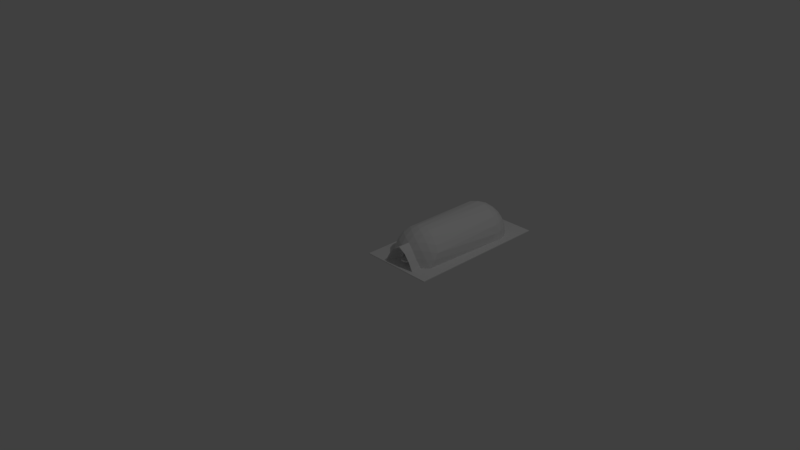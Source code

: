 # Source: Greenhouse_Base.blend  (saved by Blender 2.79.0; exported with 4.5.12 LTS)
import bpy
from mathutils import Matrix  # noqa: F401  (used for matrix-valued properties, if any)

bpy.ops.wm.read_factory_settings(use_empty=True)
scene = bpy.context.scene
scene.name = 'Scene'

# ---- collections
col_collection_1 = bpy.data.collections.new('Collection 1'); scene.collection.children.link(col_collection_1)

# ---- world
world_world = bpy.data.worlds.new('World'); scene.world = world_world
world_world.color = (0.05088, 0.05088, 0.05088)
world_world.use_sun_shadow = False
world_world.sun_shadow_jitter_overblur = 0.0
world_world.cycles.sampling_method = 'MANUAL'

# ---- cameras
cam_camera = bpy.data.cameras.new('Camera')
cam_camera.clip_end = 100.0
cam_camera.lens = 35.0
cam_camera.sensor_width = 32.0
cam_camera.sensor_height = 18.0
cam_camera.ortho_scale = 7.314
cam_camera.dof.focus_distance = 0.0

# ---- lights
light_lamp = bpy.data.lights.new('Lamp', 'POINT')
light_lamp.transmission_factor = 0.0
light_lamp.cutoff_distance = 30.0
light_lamp.energy = 100.0
light_lamp.shadow_buffer_clip_start = 1.001
light_lamp.shadow_soft_size = 0.1
light_lamp.shadow_maximum_resolution = 0.006
light_lamp.use_absolute_resolution = True

# ---- meshes
me_plane = bpy.data.meshes.new('Plane')
me_plane.from_pydata([(-1.0, -1.0, 0.0), (1.0, -1.0, 0.0), (-1.0, 1.0, 0.0), (1.0, 1.0, 0.0), (-1.0, 1.0, 0.01), (-1.0, -1.0, 0.01), (1.0, -1.0, 0.01), (1.0, 1.0, 0.01), (-0.6796, -0.6031, 0.1906), (-0.5717, -0.6794, 0.2126), (-0.5725, -0.5869, 0.2744), (-0.6913, 0.4771, 0.2126), (-0.6899, -0.6619, 0.1126), (-0.4191, -0.6655, 0.3007), (-0.5507, 0.5077, 0.3007), (-0.7638, 0.4307, 0.1126), (-0.5484, -0.7482, 0.1226), (-0.3995, -0.5606, 0.3513), (-0.3977, -0.7543, 0.2219), (-0.6481, 0.5849, 0.2219), (-0.7613, 0.5388, 0.1226), (-0.7598, 0.3741, 0.01076), (-0.6453, -0.7178, 0.01076), (-0.2091, -0.6337, 0.3687), (-0.2082, -0.7355, 0.3007), (-0.3407, 0.5396, 0.3687), (-0.4714, 0.6217, 0.3007), (-0.8, 0.4878, 0.01076), (-0.4676, -0.7989, 0.01076), (-0.3374, -0.8181, 0.1226), (-0.1908, -0.529, 0.398), (-0.1884, -0.8065, 0.2126), (-0.5471, 0.6843, 0.2126), (-0.682, 0.6528, 0.1226), (-0.7619, 0.6017, 0.01076), (-0.7603, 0.4878, 0.01076), (-0.7221, 0.3798, 0.01076), (-0.6133, -0.7069, 0.01076), (-0.4353, -0.7898, 0.01076), (0.0008231, -0.5925, 0.398), (0.001724, -0.6937, 0.3513), (0.002471, -0.7776, 0.2744), (-0.1188, 0.564, 0.398), (-0.2486, 0.6455, 0.3513), (-0.3563, 0.7132, 0.2744), (-0.7241, 0.5962, 0.01076), (-0.7255, 0.4335, 0.1077), (-0.7603, 0.4878, 0.0339), (-0.7221, 0.3798, 0.0339), (-0.6555, -0.6537, 0.1077), (-0.6133, -0.7069, 0.0339), (-0.4676, -0.9421, 0.01076), (-0.4331, -0.9421, 0.01076), (-0.5211, -0.7356, 0.1172), (-0.4353, -0.7898, 0.0339), (-0.3374, -0.9419, 0.1226), (-0.1884, -0.942, 0.2126), (-7.823e-07, -0.5, 0.4108), (0.002471, -0.9423, 0.2744), (-0.423, 0.7551, 0.1906), (-0.5476, 0.7414, 0.1126), (-0.6491, 0.7046, 0.01076), (-0.6168, 0.694, 0.01076), (-0.7241, 0.5962, 0.0339), (-0.7232, 0.5362, 0.1172), (0.4405, -0.7881, 0.0339), (-0.6168, 0.694, 0.0339), (-0.4494, 0.7717, 0.0339), (-0.2381, 0.8218, 0.0339), (-0.003119, 0.8394, 0.0339), (0.2321, 0.8227, 0.0339), (0.4443, 0.7734, 0.0339), (0.6131, 0.6963, 0.0339), (0.7222, 0.5989, 0.0339), (0.7603, 0.4907, 0.0339), (0.724, 0.3825, 0.0339), (0.617, -0.7046, 0.0339), (-0.3335, -0.9351, 0.1231), (0.4405, -0.7881, 0.01076), (0.4384, -0.9421, 0.01076), (-0.3074, -0.8104, 0.1124), (-0.1906, -0.9352, 0.2096), (0.1913, -0.5282, 0.398), (0.2115, -0.6329, 0.3687), (0.2124, -0.7347, 0.3007), (0.1938, -0.8058, 0.2126), (0.1938, -0.942, 0.2126), (0.1174, 0.5644, 0.398), (-0.001468, 0.6541, 0.3687), (-0.1322, 0.7362, 0.3007), (-0.2389, 0.7883, 0.2126), (-0.4729, 0.7865, 0.01076), (-0.4494, 0.7717, 0.01076), (-0.6477, 0.6447, 0.1172), (-0.6567, 0.4775, 0.2025), (-0.6456, -0.5979, 0.1817), (0.617, -0.7046, 0.01076), (-0.2381, 0.8218, 0.01076), (-0.003119, 0.8394, 0.01076), (0.2321, 0.8227, 0.01076), (0.4443, 0.7734, 0.01076), (0.6131, 0.6963, 0.01076), (0.7222, 0.5989, 0.01076), (0.7603, 0.4907, 0.01076), (0.724, 0.3825, 0.01076), (-0.5433, -0.6703, 0.2025), (-0.25, -0.815, 0.02755), (-0.1144, -0.7941, 0.1097), (-0.1144, -0.7928, 0.08314), (-0.06904, -0.7911, 0.0521), (0.004278, -0.7904, 0.04024), (0.0776, -0.7909, 0.0521), (0.1229, -0.7923, 0.08314), (0.1229, -0.7943, 0.1215), (0.0776, -0.7959, 0.1526), (0.04301, -0.7962, 0.1582), (0.1724, -0.798, 0.198), (0.4729, -0.7971, 0.01076), (0.4729, -0.9421, 0.01076), (0.2554, -0.815, 0.02755), (-0.167, -0.7987, 0.198), (-0.3779, -0.7416, 0.2114), (-0.2068, -0.8081, 0.1277), (-0.1215, -0.8082, 0.1793), (0.3431, -0.8168, 0.1226), (0.3431, -0.9419, 0.1226), (0.002494, -0.9423, 0.2545), (-0.3571, 0.8057, 0.1126), (-0.2503, 0.8392, 0.01076), (-0.52, 0.7289, 0.1077), (-0.6157, 0.5802, 0.2114), (0.5253, -0.7337, 0.1172), (0.6491, -0.7153, 0.01076), (-0.3394, 0.7898, 0.1077), (-0.1267, 0.8205, 0.1172), (-0.003282, 0.8577, 0.01076), (0.1208, 0.821, 0.1172), (0.2441, 0.8402, 0.01076), (0.334, 0.7911, 0.1077), (0.4676, 0.7882, 0.01076), (0.5158, 0.7308, 0.1077), (0.6453, 0.7071, 0.01076), (0.6449, 0.6472, 0.1172), (0.7598, 0.6046, 0.01076), (0.7224, 0.5389, 0.1172), (0.8, 0.4908, 0.01076), (0.7265, 0.4363, 0.1077), (0.7619, 0.3769, 0.01076), (0.6582, -0.6512, 0.1077), (0.004278, -0.7966, 0.1644), (-0.06904, -0.7962, 0.1526), (-0.1144, -0.7947, 0.1215), (0.313, -0.8092, 0.1125), (0.3388, -0.9352, 0.123), (0.212, -0.8082, 0.1276), (0.1266, -0.8083, 0.1792), (0.06589, -0.815, 0.1545), (0.0776, -0.815, 0.1526), (0.1229, -0.815, 0.1215), (0.1229, -0.815, 0.08314), (0.0776, -0.815, 0.0521), (0.004278, -0.815, 0.04024), (-0.06904, -0.815, 0.0521), (-0.1134, -0.815, 0.08246), (-0.06904, -0.8149, 0.1526), (0.004278, -0.815, 0.1644), (0.002595, -0.8151, 0.2003), (0.4005, -0.5591, 0.3513), (0.3398, 0.5409, 0.3687), (0.422, -0.664, 0.3007), (0.4023, -0.7528, 0.2219), (0.1957, -0.9353, 0.2095), (0.2458, 0.6465, 0.3513), (0.1278, 0.7367, 0.3007), (-0.002791, 0.8027, 0.2219), (-0.1331, 0.838, 0.1226), (-0.5196, 0.6747, 0.2025), (-0.5234, 0.5067, 0.2862), (-0.5441, -0.5825, 0.2611), (0.5528, -0.7461, 0.1226), (0.1269, 0.8385, 0.1226), (0.3515, 0.8071, 0.1126), (0.5431, 0.7435, 0.1126), (0.6791, 0.6554, 0.1226), (0.7604, 0.5417, 0.1226), (0.7648, 0.4336, 0.1126), (0.6928, -0.6593, 0.1126), (-0.3985, -0.6572, 0.2862), (-0.1144, -0.815, 0.08314), (-0.1144, -0.8149, 0.1215), (0.002373, -0.7684, 0.2571), (0.3821, -0.7401, 0.2114), (-0.1976, -0.7238, 0.2862), (-0.4018, 0.7418, 0.1817), (-0.4478, 0.6153, 0.2862), (0.5463, -0.6682, 0.2025), (-0.2273, 0.7733, 0.2025), (-0.002652, 0.787, 0.2114), (0.2222, 0.7741, 0.2025), (0.3973, 0.7433, 0.1817), (0.5162, 0.6766, 0.2025), (0.614, 0.5825, 0.2114), (0.6569, 0.48, 0.2025), (0.6474, -0.5955, 0.1817), (0.2016, -0.7231, 0.2862), (0.574, -0.5847, 0.2744), (0.5504, 0.5098, 0.3007), (0.469, 0.6235, 0.3007), (0.5748, -0.6772, 0.2126), (0.3523, 0.7145, 0.2744), (0.2335, 0.7892, 0.2126), (-0.3386, 0.7021, 0.2611), (-0.3234, 0.537, 0.351), (-0.3795, -0.5576, 0.3343), (0.4182, 0.7567, 0.1906), (0.5436, 0.6863, 0.2126), (0.6463, 0.5874, 0.2219), (0.6914, 0.4797, 0.2126), (0.6814, -0.6005, 0.1906), (-0.1985, -0.6269, 0.351), (0.001638, -0.684, 0.3343), (0.4012, -0.6557, 0.2862), (-0.2362, 0.6377, 0.3343), (0.5456, -0.5805, 0.2611), (-0.1259, 0.7239, 0.2862), (0.1217, 0.7244, 0.2862), (0.3348, 0.7034, 0.2611), (0.4456, 0.6169, 0.2862), (0.523, 0.5087, 0.2862), (0.2007, -0.6261, 0.351), (-0.1126, 0.5601, 0.3788), (-0.1809, -0.5274, 0.3788), (0.0007804, -0.5877, 0.3788), (0.3805, -0.5561, 0.3343), (-0.001393, 0.6457, 0.351), (0.2335, 0.6386, 0.3343), (0.3225, 0.5383, 0.351), (0.1814, -0.5268, 0.3788), (0.1113, 0.5605, 0.3788), (-7.823e-07, -0.5, 0.3908), (-0.4306, -0.583, 0.03924), (0.5694, -0.583, 0.03924), (-0.4306, -0.534, 0.03924), (0.5694, -0.534, 0.03924), (-0.4306, -0.534, 0.2392), (-0.4306, -0.583, 0.2392), (0.5694, -0.583, 0.2392), (0.5694, -0.534, 0.2392), (-0.4306, -0.583, 0.06146), (-0.4306, -0.583, 0.08368), (-0.4306, -0.583, 0.1059), (-0.4306, -0.583, 0.1281), (-0.4306, -0.583, 0.1503), (-0.4306, -0.583, 0.1726), (-0.4306, -0.583, 0.1948), (-0.4306, -0.583, 0.217), (-0.4306, -0.534, 0.217), (-0.4306, -0.534, 0.1948), (-0.4306, -0.534, 0.1726), (-0.4306, -0.534, 0.1503), (-0.4306, -0.534, 0.1281), (-0.4306, -0.534, 0.1059), (-0.4306, -0.534, 0.08368), (-0.4306, -0.534, 0.06146), (0.5694, -0.534, 0.217), (0.5694, -0.534, 0.1948), (0.5694, -0.534, 0.1726), (0.5694, -0.534, 0.1503), (0.5694, -0.534, 0.1281), (0.5694, -0.534, 0.1059), (0.5694, -0.534, 0.08368), (0.5694, -0.534, 0.06146), (0.5694, -0.583, 0.06146), (0.5694, -0.583, 0.08368), (0.5694, -0.583, 0.1059), (0.5694, -0.583, 0.1281), (0.5694, -0.583, 0.1503), (0.5694, -0.583, 0.1726), (0.5694, -0.583, 0.1948), (0.5694, -0.583, 0.217), (-0.2306, -0.583, 0.03924), (-0.03062, -0.583, 0.03924), (0.1694, -0.583, 0.03924), (0.3694, -0.583, 0.03924), (0.3694, -0.534, 0.03924), (0.1694, -0.534, 0.03924), (-0.03062, -0.534, 0.03924), (-0.2306, -0.534, 0.03924), (-0.2306, -0.583, 0.2392), (-0.03062, -0.583, 0.2392), (0.1694, -0.583, 0.2392), (0.3694, -0.583, 0.2392), (0.3694, -0.534, 0.2392), (0.1694, -0.534, 0.2392), (-0.03062, -0.534, 0.2392), (-0.2306, -0.534, 0.2392), (0.3694, -0.583, 0.06146), (0.1694, -0.583, 0.06146), (-0.03062, -0.583, 0.06146), (-0.2306, -0.583, 0.06146), (0.3694, -0.583, 0.08368), (0.1694, -0.583, 0.08368), (-0.03062, -0.583, 0.08368), (-0.2306, -0.583, 0.08368), (0.3694, -0.583, 0.1059), (0.1694, -0.583, 0.1059), (-0.03062, -0.583, 0.1059), (-0.2306, -0.583, 0.1059), (0.3694, -0.583, 0.1281), (0.1694, -0.583, 0.1281), (-0.03062, -0.583, 0.1281), (-0.2306, -0.583, 0.1281), (0.3694, -0.583, 0.1503), (0.1694, -0.583, 0.1503), (-0.03062, -0.583, 0.1503), (-0.2306, -0.583, 0.1503), (0.3694, -0.583, 0.1726), (0.1694, -0.583, 0.1726), (-0.03062, -0.583, 0.1726), (-0.2306, -0.583, 0.1726), (0.3694, -0.583, 0.1948), (0.1694, -0.583, 0.1948), (-0.03062, -0.583, 0.1948), (-0.2306, -0.583, 0.1948), (0.3694, -0.583, 0.217), (0.1694, -0.583, 0.217), (-0.03062, -0.583, 0.217), (-0.2306, -0.583, 0.217), (-0.2306, -0.534, 0.06146), (-0.03062, -0.534, 0.06146), (0.1694, -0.534, 0.06146), (0.3694, -0.534, 0.06146), (-0.2306, -0.534, 0.08368), (-0.03062, -0.534, 0.08368), (0.1694, -0.534, 0.08368), (0.3694, -0.534, 0.08368), (-0.2306, -0.534, 0.1059), (-0.03062, -0.534, 0.1059), (0.1694, -0.534, 0.1059), (0.3694, -0.534, 0.1059), (-0.2306, -0.534, 0.1281), (-0.03062, -0.534, 0.1281), (0.1694, -0.534, 0.1281), (0.3694, -0.534, 0.1281), (-0.2306, -0.534, 0.1503), (-0.03062, -0.534, 0.1503), (0.1694, -0.534, 0.1503), (0.3694, -0.534, 0.1503), (-0.2306, -0.534, 0.1726), (-0.03062, -0.534, 0.1726), (0.1694, -0.534, 0.1726), (0.3694, -0.534, 0.1726), (-0.2306, -0.534, 0.1948), (-0.03062, -0.534, 0.1948), (0.1694, -0.534, 0.1948), (0.3694, -0.534, 0.1948), (-0.2306, -0.534, 0.217), (-0.03062, -0.534, 0.217), (0.1694, -0.534, 0.217), (0.3694, -0.534, 0.217), (-0.4306, -0.464, 0.03924), (0.5694, -0.464, 0.03924), (-0.4306, -0.415, 0.03924), (0.5694, -0.415, 0.03924), (-0.4306, -0.415, 0.2392), (-0.4306, -0.464, 0.2392), (0.5694, -0.464, 0.2392), (0.5694, -0.415, 0.2392), (-0.4306, -0.464, 0.06146), (-0.4306, -0.464, 0.08368), (-0.4306, -0.464, 0.1059), (-0.4306, -0.464, 0.1281), (-0.4306, -0.464, 0.1503), (-0.4306, -0.464, 0.1726), (-0.4306, -0.464, 0.1948), (-0.4306, -0.464, 0.217), (-0.4306, -0.415, 0.217), (-0.4306, -0.415, 0.1948), (-0.4306, -0.415, 0.1726), (-0.4306, -0.415, 0.1503), (-0.4306, -0.415, 0.1281), (-0.4306, -0.415, 0.1059), (-0.4306, -0.415, 0.08368), (-0.4306, -0.415, 0.06146), (0.5694, -0.415, 0.217), (0.5694, -0.415, 0.1948), (0.5694, -0.415, 0.1726), (0.5694, -0.415, 0.1503), (0.5694, -0.415, 0.1281), (0.5694, -0.415, 0.1059), (0.5694, -0.415, 0.08368), (0.5694, -0.415, 0.06146), (0.5694, -0.464, 0.06146), (0.5694, -0.464, 0.08368), (0.5694, -0.464, 0.1059), (0.5694, -0.464, 0.1281), (0.5694, -0.464, 0.1503), (0.5694, -0.464, 0.1726), (0.5694, -0.464, 0.1948), (0.5694, -0.464, 0.217), (-0.2306, -0.464, 0.03924), (-0.03062, -0.464, 0.03924), (0.1694, -0.464, 0.03924), (0.3694, -0.464, 0.03924), (0.3694, -0.415, 0.03924), (0.1694, -0.415, 0.03924), (-0.03062, -0.415, 0.03924), (-0.2306, -0.415, 0.03924), (-0.2306, -0.464, 0.2392), (-0.03062, -0.464, 0.2392), (0.1694, -0.464, 0.2392), (0.3694, -0.464, 0.2392), (0.3694, -0.415, 0.2392), (0.1694, -0.415, 0.2392), (-0.03062, -0.415, 0.2392), (-0.2306, -0.415, 0.2392), (0.3694, -0.464, 0.06146), (0.1694, -0.464, 0.06146), (-0.03062, -0.464, 0.06146), (-0.2306, -0.464, 0.06146), (0.3694, -0.464, 0.08368), (0.1694, -0.464, 0.08368), (-0.03062, -0.464, 0.08368), (-0.2306, -0.464, 0.08368), (0.3694, -0.464, 0.1059), (0.1694, -0.464, 0.1059), (-0.03062, -0.464, 0.1059), (-0.2306, -0.464, 0.1059), (0.3694, -0.464, 0.1281), (0.1694, -0.464, 0.1281), (-0.03062, -0.464, 0.1281), (-0.2306, -0.464, 0.1281), (0.3694, -0.464, 0.1503), (0.1694, -0.464, 0.1503), (-0.03062, -0.464, 0.1503), (-0.2306, -0.464, 0.1503), (0.3694, -0.464, 0.1726), (0.1694, -0.464, 0.1726), (-0.03062, -0.464, 0.1726), (-0.2306, -0.464, 0.1726), (0.3694, -0.464, 0.1948), (0.1694, -0.464, 0.1948), (-0.03062, -0.464, 0.1948), (-0.2306, -0.464, 0.1948), (0.3694, -0.464, 0.217), (0.1694, -0.464, 0.217), (-0.03062, -0.464, 0.217), (-0.2306, -0.464, 0.217), (-0.2306, -0.415, 0.06146), (-0.03062, -0.415, 0.06146), (0.1694, -0.415, 0.06146), (0.3694, -0.415, 0.06146), (-0.2306, -0.415, 0.08368), (-0.03062, -0.415, 0.08368), (0.1694, -0.415, 0.08368), (0.3694, -0.415, 0.08368), (-0.2306, -0.415, 0.1059), (-0.03062, -0.415, 0.1059), (0.1694, -0.415, 0.1059), (0.3694, -0.415, 0.1059), (-0.2306, -0.415, 0.1281), (-0.03062, -0.415, 0.1281), (0.1694, -0.415, 0.1281), (0.3694, -0.415, 0.1281), (-0.2306, -0.415, 0.1503), (-0.03062, -0.415, 0.1503), (0.1694, -0.415, 0.1503), (0.3694, -0.415, 0.1503), (-0.2306, -0.415, 0.1726), (-0.03062, -0.415, 0.1726), (0.1694, -0.415, 0.1726), (0.3694, -0.415, 0.1726), (-0.2306, -0.415, 0.1948), (-0.03062, -0.415, 0.1948), (0.1694, -0.415, 0.1948), (0.3694, -0.415, 0.1948), (-0.2306, -0.415, 0.217), (-0.03062, -0.415, 0.217), (0.1694, -0.415, 0.217), (0.3694, -0.415, 0.217), (-0.4306, -0.345, 0.03924), (0.5694, -0.345, 0.03924), (-0.4306, -0.2959, 0.03924), (0.5694, -0.2959, 0.03924), (-0.4306, -0.2959, 0.2392), (-0.4306, -0.345, 0.2392), (0.5694, -0.345, 0.2392), (0.5694, -0.2959, 0.2392), (-0.4306, -0.345, 0.06146), (-0.4306, -0.345, 0.08368), (-0.4306, -0.345, 0.1059), (-0.4306, -0.345, 0.1281), (-0.4306, -0.345, 0.1503), (-0.4306, -0.345, 0.1726), (-0.4306, -0.345, 0.1948), (-0.4306, -0.345, 0.217), (-0.4306, -0.2959, 0.217), (-0.4306, -0.2959, 0.1948), (-0.4306, -0.2959, 0.1726), (-0.4306, -0.2959, 0.1503), (-0.4306, -0.2959, 0.1281), (-0.4306, -0.2959, 0.1059), (-0.4306, -0.2959, 0.08368), (-0.4306, -0.2959, 0.06146), (0.5694, -0.2959, 0.217), (0.5694, -0.2959, 0.1948), (0.5694, -0.2959, 0.1726), (0.5694, -0.2959, 0.1503), (0.5694, -0.2959, 0.1281), (0.5694, -0.2959, 0.1059), (0.5694, -0.2959, 0.08368), (0.5694, -0.2959, 0.06146), (0.5694, -0.345, 0.06146), (0.5694, -0.345, 0.08368), (0.5694, -0.345, 0.1059), (0.5694, -0.345, 0.1281), (0.5694, -0.345, 0.1503), (0.5694, -0.345, 0.1726), (0.5694, -0.345, 0.1948), (0.5694, -0.345, 0.217), (-0.2306, -0.345, 0.03924), (-0.03062, -0.345, 0.03924), (0.1694, -0.345, 0.03924), (0.3694, -0.345, 0.03924), (0.3694, -0.2959, 0.03924), (0.1694, -0.2959, 0.03924), (-0.03062, -0.2959, 0.03924), (-0.2306, -0.2959, 0.03924), (-0.2306, -0.345, 0.2392), (-0.03062, -0.345, 0.2392), (0.1694, -0.345, 0.2392), (0.3694, -0.345, 0.2392), (0.3694, -0.2959, 0.2392), (0.1694, -0.2959, 0.2392), (-0.03062, -0.2959, 0.2392), (-0.2306, -0.2959, 0.2392), (0.3694, -0.345, 0.06146), (0.1694, -0.345, 0.06146), (-0.03062, -0.345, 0.06146), (-0.2306, -0.345, 0.06146), (0.3694, -0.345, 0.08368), (0.1694, -0.345, 0.08368), (-0.03062, -0.345, 0.08368), (-0.2306, -0.345, 0.08368), (0.3694, -0.345, 0.1059), (0.1694, -0.345, 0.1059), (-0.03062, -0.345, 0.1059), (-0.2306, -0.345, 0.1059), (0.3694, -0.345, 0.1281), (0.1694, -0.345, 0.1281), (-0.03062, -0.345, 0.1281), (-0.2306, -0.345, 0.1281), (0.3694, -0.345, 0.1503), (0.1694, -0.345, 0.1503), (-0.03062, -0.345, 0.1503), (-0.2306, -0.345, 0.1503), (0.3694, -0.345, 0.1726), (0.1694, -0.345, 0.1726), (-0.03062, -0.345, 0.1726), (-0.2306, -0.345, 0.1726), (0.3694, -0.345, 0.1948), (0.1694, -0.345, 0.1948), (-0.03062, -0.345, 0.1948), (-0.2306, -0.345, 0.1948), (0.3694, -0.345, 0.217), (0.1694, -0.345, 0.217), (-0.03062, -0.345, 0.217), (-0.2306, -0.345, 0.217), (-0.2306, -0.2959, 0.06146), (-0.03062, -0.2959, 0.06146), (0.1694, -0.2959, 0.06146), (0.3694, -0.2959, 0.06146), (-0.2306, -0.2959, 0.08368), (-0.03062, -0.2959, 0.08368), (0.1694, -0.2959, 0.08368), (0.3694, -0.2959, 0.08368), (-0.2306, -0.2959, 0.1059), (-0.03062, -0.2959, 0.1059), (0.1694, -0.2959, 0.1059), (0.3694, -0.2959, 0.1059), (-0.2306, -0.2959, 0.1281), (-0.03062, -0.2959, 0.1281), (0.1694, -0.2959, 0.1281), (0.3694, -0.2959, 0.1281), (-0.2306, -0.2959, 0.1503), (-0.03062, -0.2959, 0.1503), (0.1694, -0.2959, 0.1503), (0.3694, -0.2959, 0.1503), (-0.2306, -0.2959, 0.1726), (-0.03062, -0.2959, 0.1726), (0.1694, -0.2959, 0.1726), (0.3694, -0.2959, 0.1726), (-0.2306, -0.2959, 0.1948), (-0.03062, -0.2959, 0.1948), (0.1694, -0.2959, 0.1948), (0.3694, -0.2959, 0.1948), (-0.2306, -0.2959, 0.217), (-0.03062, -0.2959, 0.217), (0.1694, -0.2959, 0.217), (0.3694, -0.2959, 0.217), (-0.4306, -0.2259, 0.03924), (0.5694, -0.2259, 0.03924), (-0.4306, -0.1769, 0.03924), (0.5694, -0.1769, 0.03924), (-0.4306, -0.1769, 0.2392), (-0.4306, -0.2259, 0.2392), (0.5694, -0.2259, 0.2392), (0.5694, -0.1769, 0.2392), (-0.4306, -0.2259, 0.06146), (-0.4306, -0.2259, 0.08368), (-0.4306, -0.2259, 0.1059), (-0.4306, -0.2259, 0.1281), (-0.4306, -0.2259, 0.1503), (-0.4306, -0.2259, 0.1726), (-0.4306, -0.2259, 0.1948), (-0.4306, -0.2259, 0.217), (-0.4306, -0.1769, 0.217), (-0.4306, -0.1769, 0.1948), (-0.4306, -0.1769, 0.1726), (-0.4306, -0.1769, 0.1503), (-0.4306, -0.1769, 0.1281), (-0.4306, -0.1769, 0.1059), (-0.4306, -0.1769, 0.08368), (-0.4306, -0.1769, 0.06146), (0.5694, -0.1769, 0.217), (0.5694, -0.1769, 0.1948), (0.5694, -0.1769, 0.1726), (0.5694, -0.1769, 0.1503), (0.5694, -0.1769, 0.1281), (0.5694, -0.1769, 0.1059), (0.5694, -0.1769, 0.08368), (0.5694, -0.1769, 0.06146), (0.5694, -0.2259, 0.06146), (0.5694, -0.2259, 0.08368), (0.5694, -0.2259, 0.1059), (0.5694, -0.2259, 0.1281), (0.5694, -0.2259, 0.1503), (0.5694, -0.2259, 0.1726), (0.5694, -0.2259, 0.1948), (0.5694, -0.2259, 0.217), (-0.2306, -0.2259, 0.03924), (-0.03062, -0.2259, 0.03924), (0.1694, -0.2259, 0.03924), (0.3694, -0.2259, 0.03924), (0.3694, -0.1769, 0.03924), (0.1694, -0.1769, 0.03924), (-0.03062, -0.1769, 0.03924), (-0.2306, -0.1769, 0.03924), (-0.2306, -0.2259, 0.2392), (-0.03062, -0.2259, 0.2392), (0.1694, -0.2259, 0.2392), (0.3694, -0.2259, 0.2392), (0.3694, -0.1769, 0.2392), (0.1694, -0.1769, 0.2392), (-0.03062, -0.1769, 0.2392), (-0.2306, -0.1769, 0.2392), (0.3694, -0.2259, 0.06146), (0.1694, -0.2259, 0.06146), (-0.03062, -0.2259, 0.06146), (-0.2306, -0.2259, 0.06146), (0.3694, -0.2259, 0.08368), (0.1694, -0.2259, 0.08368), (-0.03062, -0.2259, 0.08368), (-0.2306, -0.2259, 0.08368), (0.3694, -0.2259, 0.1059), (0.1694, -0.2259, 0.1059), (-0.03062, -0.2259, 0.1059), (-0.2306, -0.2259, 0.1059), (0.3694, -0.2259, 0.1281), (0.1694, -0.2259, 0.1281), (-0.03062, -0.2259, 0.1281), (-0.2306, -0.2259, 0.1281), (0.3694, -0.2259, 0.1503), (0.1694, -0.2259, 0.1503), (-0.03062, -0.2259, 0.1503), (-0.2306, -0.2259, 0.1503), (0.3694, -0.2259, 0.1726), (0.1694, -0.2259, 0.1726), (-0.03062, -0.2259, 0.1726), (-0.2306, -0.2259, 0.1726), (0.3694, -0.2259, 0.1948), (0.1694, -0.2259, 0.1948), (-0.03062, -0.2259, 0.1948), (-0.2306, -0.2259, 0.1948), (0.3694, -0.2259, 0.217), (0.1694, -0.2259, 0.217), (-0.03062, -0.2259, 0.217), (-0.2306, -0.2259, 0.217), (-0.2306, -0.1769, 0.06146), (-0.03062, -0.1769, 0.06146), (0.1694, -0.1769, 0.06146), (0.3694, -0.1769, 0.06146), (-0.2306, -0.1769, 0.08368), (-0.03062, -0.1769, 0.08368), (0.1694, -0.1769, 0.08368), (0.3694, -0.1769, 0.08368), (-0.2306, -0.1769, 0.1059), (-0.03062, -0.1769, 0.1059), (0.1694, -0.1769, 0.1059), (0.3694, -0.1769, 0.1059), (-0.2306, -0.1769, 0.1281), (-0.03062, -0.1769, 0.1281), (0.1694, -0.1769, 0.1281), (0.3694, -0.1769, 0.1281), (-0.2306, -0.1769, 0.1503), (-0.03062, -0.1769, 0.1503), (0.1694, -0.1769, 0.1503), (0.3694, -0.1769, 0.1503), (-0.2306, -0.1769, 0.1726), (-0.03062, -0.1769, 0.1726), (0.1694, -0.1769, 0.1726), (0.3694, -0.1769, 0.1726), (-0.2306, -0.1769, 0.1948), (-0.03062, -0.1769, 0.1948), (0.1694, -0.1769, 0.1948), (0.3694, -0.1769, 0.1948), (-0.2306, -0.1769, 0.217), (-0.03062, -0.1769, 0.217), (0.1694, -0.1769, 0.217), (0.3694, -0.1769, 0.217), (-0.4306, -0.1069, 0.03924), (0.5694, -0.1069, 0.03924), (-0.4306, -0.05789, 0.03924), (0.5694, -0.05789, 0.03924), (-0.4306, -0.05789, 0.2392), (-0.4306, -0.1069, 0.2392), (0.5694, -0.1069, 0.2392), (0.5694, -0.05789, 0.2392), (-0.4306, -0.1069, 0.06146), (-0.4306, -0.1069, 0.08368), (-0.4306, -0.1069, 0.1059), (-0.4306, -0.1069, 0.1281), (-0.4306, -0.1069, 0.1503), (-0.4306, -0.1069, 0.1726), (-0.4306, -0.1069, 0.1948), (-0.4306, -0.1069, 0.217), (-0.4306, -0.05789, 0.217), (-0.4306, -0.05789, 0.1948), (-0.4306, -0.05789, 0.1726), (-0.4306, -0.05789, 0.1503), (-0.4306, -0.05789, 0.1281), (-0.4306, -0.05789, 0.1059), (-0.4306, -0.05789, 0.08368), (-0.4306, -0.05789, 0.06146), (0.5694, -0.05789, 0.217), (0.5694, -0.05789, 0.1948), (0.5694, -0.05789, 0.1726), (0.5694, -0.05789, 0.1503), (0.5694, -0.05789, 0.1281), (0.5694, -0.05789, 0.1059), (0.5694, -0.05789, 0.08368), (0.5694, -0.05789, 0.06146), (0.5694, -0.1069, 0.06146), (0.5694, -0.1069, 0.08368), (0.5694, -0.1069, 0.1059), (0.5694, -0.1069, 0.1281), (0.5694, -0.1069, 0.1503), (0.5694, -0.1069, 0.1726), (0.5694, -0.1069, 0.1948), (0.5694, -0.1069, 0.217), (-0.2306, -0.1069, 0.03924), (-0.03062, -0.1069, 0.03924), (0.1694, -0.1069, 0.03924), (0.3694, -0.1069, 0.03924), (0.3694, -0.05789, 0.03924), (0.1694, -0.05789, 0.03924), (-0.03062, -0.05789, 0.03924), (-0.2306, -0.05789, 0.03924), (-0.2306, -0.1069, 0.2392), (-0.03062, -0.1069, 0.2392), (0.1694, -0.1069, 0.2392), (0.3694, -0.1069, 0.2392), (0.3694, -0.05789, 0.2392), (0.1694, -0.05789, 0.2392), (-0.03062, -0.05789, 0.2392), (-0.2306, -0.05789, 0.2392), (0.3694, -0.1069, 0.06146), (0.1694, -0.1069, 0.06146), (-0.03062, -0.1069, 0.06146), (-0.2306, -0.1069, 0.06146), (0.3694, -0.1069, 0.08368), (0.1694, -0.1069, 0.08368), (-0.03062, -0.1069, 0.08368), (-0.2306, -0.1069, 0.08368), (0.3694, -0.1069, 0.1059), (0.1694, -0.1069, 0.1059), (-0.03062, -0.1069, 0.1059), (-0.2306, -0.1069, 0.1059), (0.3694, -0.1069, 0.1281), (0.1694, -0.1069, 0.1281), (-0.03062, -0.1069, 0.1281), (-0.2306, -0.1069, 0.1281), (0.3694, -0.1069, 0.1503), (0.1694, -0.1069, 0.1503), (-0.03062, -0.1069, 0.1503), (-0.2306, -0.1069, 0.1503), (0.3694, -0.1069, 0.1726), (0.1694, -0.1069, 0.1726), (-0.03062, -0.1069, 0.1726), (-0.2306, -0.1069, 0.1726), (0.3694, -0.1069, 0.1948), (0.1694, -0.1069, 0.1948), (-0.03062, -0.1069, 0.1948), (-0.2306, -0.1069, 0.1948), (0.3694, -0.1069, 0.217), (0.1694, -0.1069, 0.217), (-0.03062, -0.1069, 0.217), (-0.2306, -0.1069, 0.217), (-0.2306, -0.05789, 0.06146), (-0.03062, -0.05789, 0.06146), (0.1694, -0.05789, 0.06146), (0.3694, -0.05789, 0.06146), (-0.2306, -0.05789, 0.08368), (-0.03062, -0.05789, 0.08368), (0.1694, -0.05789, 0.08368), (0.3694, -0.05789, 0.08368), (-0.2306, -0.05789, 0.1059), (-0.03062, -0.05789, 0.1059), (0.1694, -0.05789, 0.1059), (0.3694, -0.05789, 0.1059), (-0.2306, -0.05789, 0.1281), (-0.03062, -0.05789, 0.1281), (0.1694, -0.05789, 0.1281), (0.3694, -0.05789, 0.1281), (-0.2306, -0.05789, 0.1503), (-0.03062, -0.05789, 0.1503), (0.1694, -0.05789, 0.1503), (0.3694, -0.05789, 0.1503), (-0.2306, -0.05789, 0.1726), (-0.03062, -0.05789, 0.1726), (0.1694, -0.05789, 0.1726), (0.3694, -0.05789, 0.1726), (-0.2306, -0.05789, 0.1948), (-0.03062, -0.05789, 0.1948), (0.1694, -0.05789, 0.1948), (0.3694, -0.05789, 0.1948), (-0.2306, -0.05789, 0.217), (-0.03062, -0.05789, 0.217), (0.1694, -0.05789, 0.217), (0.3694, -0.05789, 0.217), (-0.4306, 0.01211, 0.03924), (0.5694, 0.01211, 0.03924), (-0.4306, 0.06114, 0.03924), (0.5694, 0.06114, 0.03924), (-0.4306, 0.06114, 0.2392), (-0.4306, 0.01211, 0.2392), (0.5694, 0.01211, 0.2392), (0.5694, 0.06114, 0.2392), (-0.4306, 0.01211, 0.06146), (-0.4306, 0.01211, 0.08368), (-0.4306, 0.01211, 0.1059), (-0.4306, 0.01211, 0.1281), (-0.4306, 0.01211, 0.1503), (-0.4306, 0.01211, 0.1726), (-0.4306, 0.01211, 0.1948), (-0.4306, 0.01211, 0.217), (-0.4306, 0.06114, 0.217), (-0.4306, 0.06114, 0.1948), (-0.4306, 0.06114, 0.1726), (-0.4306, 0.06114, 0.1503), (-0.4306, 0.06114, 0.1281), (-0.4306, 0.06114, 0.1059), (-0.4306, 0.06114, 0.08368), (-0.4306, 0.06114, 0.06146), (0.5694, 0.06114, 0.217), (0.5694, 0.06114, 0.1948), (0.5694, 0.06114, 0.1726), (0.5694, 0.06114, 0.1503), (0.5694, 0.06114, 0.1281), (0.5694, 0.06114, 0.1059), (0.5694, 0.06114, 0.08368), (0.5694, 0.06114, 0.06146), (0.5694, 0.01211, 0.06146), (0.5694, 0.01211, 0.08368), (0.5694, 0.01211, 0.1059), (0.5694, 0.01211, 0.1281), (0.5694, 0.01211, 0.1503), (0.5694, 0.01211, 0.1726), (0.5694, 0.01211, 0.1948), (0.5694, 0.01211, 0.217), (-0.2306, 0.01211, 0.03924), (-0.03062, 0.01211, 0.03924), (0.1694, 0.01211, 0.03924), (0.3694, 0.01211, 0.03924), (0.3694, 0.06114, 0.03924), (0.1694, 0.06114, 0.03924), (-0.03062, 0.06114, 0.03924), (-0.2306, 0.06114, 0.03924), (-0.2306, 0.01211, 0.2392), (-0.03062, 0.01211, 0.2392), (0.1694, 0.01211, 0.2392), (0.3694, 0.01211, 0.2392), (0.3694, 0.06114, 0.2392), (0.1694, 0.06114, 0.2392), (-0.03062, 0.06114, 0.2392), (-0.2306, 0.06114, 0.2392), (0.3694, 0.01211, 0.06146), (0.1694, 0.01211, 0.06146), (-0.03062, 0.01211, 0.06146), (-0.2306, 0.01211, 0.06146), (0.3694, 0.01211, 0.08368), (0.1694, 0.01211, 0.08368), (-0.03062, 0.01211, 0.08368), (-0.2306, 0.01211, 0.08368), (0.3694, 0.01211, 0.1059), (0.1694, 0.01211, 0.1059), (-0.03062, 0.01211, 0.1059), (-0.2306, 0.01211, 0.1059), (0.3694, 0.01211, 0.1281), (0.1694, 0.01211, 0.1281), (-0.03062, 0.01211, 0.1281), (-0.2306, 0.01211, 0.1281), (0.3694, 0.01211, 0.1503), (0.1694, 0.01211, 0.1503), (-0.03062, 0.01211, 0.1503), (-0.2306, 0.01211, 0.1503), (0.3694, 0.01211, 0.1726), (0.1694, 0.01211, 0.1726), (-0.03062, 0.01211, 0.1726), (-0.2306, 0.01211, 0.1726), (0.3694, 0.01211, 0.1948), (0.1694, 0.01211, 0.1948), (-0.03062, 0.01211, 0.1948), (-0.2306, 0.01211, 0.1948), (0.3694, 0.01211, 0.217), (0.1694, 0.01211, 0.217), (-0.03062, 0.01211, 0.217), (-0.2306, 0.01211, 0.217), (-0.2306, 0.06114, 0.06146), (-0.03062, 0.06114, 0.06146), (0.1694, 0.06114, 0.06146), (0.3694, 0.06114, 0.06146), (-0.2306, 0.06114, 0.08368), (-0.03062, 0.06114, 0.08368), (0.1694, 0.06114, 0.08368), (0.3694, 0.06114, 0.08368), (-0.2306, 0.06114, 0.1059), (-0.03062, 0.06114, 0.1059), (0.1694, 0.06114, 0.1059), (0.3694, 0.06114, 0.1059), (-0.2306, 0.06114, 0.1281), (-0.03062, 0.06114, 0.1281), (0.1694, 0.06114, 0.1281), (0.3694, 0.06114, 0.1281), (-0.2306, 0.06114, 0.1503), (-0.03062, 0.06114, 0.1503), (0.1694, 0.06114, 0.1503), (0.3694, 0.06114, 0.1503), (-0.2306, 0.06114, 0.1726), (-0.03062, 0.06114, 0.1726), (0.1694, 0.06114, 0.1726), (0.3694, 0.06114, 0.1726), (-0.2306, 0.06114, 0.1948), (-0.03062, 0.06114, 0.1948), (0.1694, 0.06114, 0.1948), (0.3694, 0.06114, 0.1948), (-0.2306, 0.06114, 0.217), (-0.03062, 0.06114, 0.217), (0.1694, 0.06114, 0.217), (0.3694, 0.06114, 0.217), (-0.4306, 0.1311, 0.03924), (0.5694, 0.1311, 0.03924), (-0.4306, 0.1802, 0.03924), (0.5694, 0.1802, 0.03924), (-0.4306, 0.1802, 0.2392), (-0.4306, 0.1311, 0.2392), (0.5694, 0.1311, 0.2392), (0.5694, 0.1802, 0.2392), (-0.4306, 0.1311, 0.06146), (-0.4306, 0.1311, 0.08368), (-0.4306, 0.1311, 0.1059), (-0.4306, 0.1311, 0.1281), (-0.4306, 0.1311, 0.1503), (-0.4306, 0.1311, 0.1726), (-0.4306, 0.1311, 0.1948), (-0.4306, 0.1311, 0.217), (-0.4306, 0.1802, 0.217), (-0.4306, 0.1802, 0.1948), (-0.4306, 0.1802, 0.1726), (-0.4306, 0.1802, 0.1503), (-0.4306, 0.1802, 0.1281), (-0.4306, 0.1802, 0.1059), (-0.4306, 0.1802, 0.08368), (-0.4306, 0.1802, 0.06146), (0.5694, 0.1802, 0.217), (0.5694, 0.1802, 0.1948), (0.5694, 0.1802, 0.1726), (0.5694, 0.1802, 0.1503), (0.5694, 0.1802, 0.1281), (0.5694, 0.1802, 0.1059), (0.5694, 0.1802, 0.08368), (0.5694, 0.1802, 0.06146), (0.5694, 0.1311, 0.06146), (0.5694, 0.1311, 0.08368), (0.5694, 0.1311, 0.1059), (0.5694, 0.1311, 0.1281), (0.5694, 0.1311, 0.1503), (0.5694, 0.1311, 0.1726), (0.5694, 0.1311, 0.1948), (0.5694, 0.1311, 0.217), (-0.2306, 0.1311, 0.03924), (-0.03062, 0.1311, 0.03924), (0.1694, 0.1311, 0.03924), (0.3694, 0.1311, 0.03924), (0.3694, 0.1802, 0.03924), (0.1694, 0.1802, 0.03924), (-0.03062, 0.1802, 0.03924), (-0.2306, 0.1802, 0.03924), (-0.2306, 0.1311, 0.2392), (-0.03062, 0.1311, 0.2392), (0.1694, 0.1311, 0.2392), (0.3694, 0.1311, 0.2392), (0.3694, 0.1802, 0.2392), (0.1694, 0.1802, 0.2392), (-0.03062, 0.1802, 0.2392), (-0.2306, 0.1802, 0.2392), (0.3694, 0.1311, 0.06146), (0.1694, 0.1311, 0.06146), (-0.03062, 0.1311, 0.06146), (-0.2306, 0.1311, 0.06146), (0.3694, 0.1311, 0.08368), (0.1694, 0.1311, 0.08368), (-0.03062, 0.1311, 0.08368), (-0.2306, 0.1311, 0.08368), (0.3694, 0.1311, 0.1059), (0.1694, 0.1311, 0.1059), (-0.03062, 0.1311, 0.1059), (-0.2306, 0.1311, 0.1059), (0.3694, 0.1311, 0.1281), (0.1694, 0.1311, 0.1281), (-0.03062, 0.1311, 0.1281), (-0.2306, 0.1311, 0.1281), (0.3694, 0.1311, 0.1503), (0.1694, 0.1311, 0.1503), (-0.03062, 0.1311, 0.1503), (-0.2306, 0.1311, 0.1503), (0.3694, 0.1311, 0.1726), (0.1694, 0.1311, 0.1726), (-0.03062, 0.1311, 0.1726), (-0.2306, 0.1311, 0.1726), (0.3694, 0.1311, 0.1948), (0.1694, 0.1311, 0.1948), (-0.03062, 0.1311, 0.1948), (-0.2306, 0.1311, 0.1948), (0.3694, 0.1311, 0.217), (0.1694, 0.1311, 0.217), (-0.03062, 0.1311, 0.217), (-0.2306, 0.1311, 0.217), (-0.2306, 0.1802, 0.06146), (-0.03062, 0.1802, 0.06146), (0.1694, 0.1802, 0.06146), (0.3694, 0.1802, 0.06146), (-0.2306, 0.1802, 0.08368), (-0.03062, 0.1802, 0.08368), (0.1694, 0.1802, 0.08368), (0.3694, 0.1802, 0.08368), (-0.2306, 0.1802, 0.1059), (-0.03062, 0.1802, 0.1059), (0.1694, 0.1802, 0.1059), (0.3694, 0.1802, 0.1059), (-0.2306, 0.1802, 0.1281), (-0.03062, 0.1802, 0.1281), (0.1694, 0.1802, 0.1281), (0.3694, 0.1802, 0.1281), (-0.2306, 0.1802, 0.1503), (-0.03062, 0.1802, 0.1503), (0.1694, 0.1802, 0.1503), (0.3694, 0.1802, 0.1503), (-0.2306, 0.1802, 0.1726), (-0.03062, 0.1802, 0.1726), (0.1694, 0.1802, 0.1726), (0.3694, 0.1802, 0.1726), (-0.2306, 0.1802, 0.1948), (-0.03062, 0.1802, 0.1948), (0.1694, 0.1802, 0.1948), (0.3694, 0.1802, 0.1948), (-0.2306, 0.1802, 0.217), (-0.03062, 0.1802, 0.217), (0.1694, 0.1802, 0.217), (0.3694, 0.1802, 0.217), (-0.4306, 0.2502, 0.03924), (0.5694, 0.2502, 0.03924), (-0.4306, 0.2992, 0.03924), (0.5694, 0.2992, 0.03924), (-0.4306, 0.2992, 0.2392), (-0.4306, 0.2502, 0.2392), (0.5694, 0.2502, 0.2392), (0.5694, 0.2992, 0.2392), (-0.4306, 0.2502, 0.06146), (-0.4306, 0.2502, 0.08368), (-0.4306, 0.2502, 0.1059), (-0.4306, 0.2502, 0.1281), (-0.4306, 0.2502, 0.1503), (-0.4306, 0.2502, 0.1726), (-0.4306, 0.2502, 0.1948), (-0.4306, 0.2502, 0.217), (-0.4306, 0.2992, 0.217), (-0.4306, 0.2992, 0.1948), (-0.4306, 0.2992, 0.1726), (-0.4306, 0.2992, 0.1503), (-0.4306, 0.2992, 0.1281), (-0.4306, 0.2992, 0.1059), (-0.4306, 0.2992, 0.08368), (-0.4306, 0.2992, 0.06146), (0.5694, 0.2992, 0.217), (0.5694, 0.2992, 0.1948), (0.5694, 0.2992, 0.1726), (0.5694, 0.2992, 0.1503), (0.5694, 0.2992, 0.1281), (0.5694, 0.2992, 0.1059), (0.5694, 0.2992, 0.08368), (0.5694, 0.2992, 0.06146), (0.5694, 0.2502, 0.06146), (0.5694, 0.2502, 0.08368), (0.5694, 0.2502, 0.1059), (0.5694, 0.2502, 0.1281), (0.5694, 0.2502, 0.1503), (0.5694, 0.2502, 0.1726), (0.5694, 0.2502, 0.1948), (0.5694, 0.2502, 0.217), (-0.2306, 0.2502, 0.03924), (-0.03062, 0.2502, 0.03924), (0.1694, 0.2502, 0.03924), (0.3694, 0.2502, 0.03924), (0.3694, 0.2992, 0.03924), (0.1694, 0.2992, 0.03924), (-0.03062, 0.2992, 0.03924), (-0.2306, 0.2992, 0.03924), (-0.2306, 0.2502, 0.2392), (-0.03062, 0.2502, 0.2392), (0.1694, 0.2502, 0.2392), (0.3694, 0.2502, 0.2392), (0.3694, 0.2992, 0.2392), (0.1694, 0.2992, 0.2392), (-0.03062, 0.2992, 0.2392), (-0.2306, 0.2992, 0.2392), (0.3694, 0.2502, 0.06146), (0.1694, 0.2502, 0.06146), (-0.03062, 0.2502, 0.06146), (-0.2306, 0.2502, 0.06146), (0.3694, 0.2502, 0.08368), (0.1694, 0.2502, 0.08368), (-0.03062, 0.2502, 0.08368), (-0.2306, 0.2502, 0.08368), (0.3694, 0.2502, 0.1059), (0.1694, 0.2502, 0.1059), (-0.03062, 0.2502, 0.1059), (-0.2306, 0.2502, 0.1059), (0.3694, 0.2502, 0.1281), (0.1694, 0.2502, 0.1281), (-0.03062, 0.2502, 0.1281), (-0.2306, 0.2502, 0.1281), (0.3694, 0.2502, 0.1503), (0.1694, 0.2502, 0.1503), (-0.03062, 0.2502, 0.1503), (-0.2306, 0.2502, 0.1503), (0.3694, 0.2502, 0.1726), (0.1694, 0.2502, 0.1726), (-0.03062, 0.2502, 0.1726), (-0.2306, 0.2502, 0.1726), (0.3694, 0.2502, 0.1948), (0.1694, 0.2502, 0.1948), (-0.03062, 0.2502, 0.1948), (-0.2306, 0.2502, 0.1948), (0.3694, 0.2502, 0.217), (0.1694, 0.2502, 0.217), (-0.03062, 0.2502, 0.217), (-0.2306, 0.2502, 0.217), (-0.2306, 0.2992, 0.06146), (-0.03062, 0.2992, 0.06146), (0.1694, 0.2992, 0.06146), (0.3694, 0.2992, 0.06146), (-0.2306, 0.2992, 0.08368), (-0.03062, 0.2992, 0.08368), (0.1694, 0.2992, 0.08368), (0.3694, 0.2992, 0.08368), (-0.2306, 0.2992, 0.1059), (-0.03062, 0.2992, 0.1059), (0.1694, 0.2992, 0.1059), (0.3694, 0.2992, 0.1059), (-0.2306, 0.2992, 0.1281), (-0.03062, 0.2992, 0.1281), (0.1694, 0.2992, 0.1281), (0.3694, 0.2992, 0.1281), (-0.2306, 0.2992, 0.1503), (-0.03062, 0.2992, 0.1503), (0.1694, 0.2992, 0.1503), (0.3694, 0.2992, 0.1503), (-0.2306, 0.2992, 0.1726), (-0.03062, 0.2992, 0.1726), (0.1694, 0.2992, 0.1726), (0.3694, 0.2992, 0.1726), (-0.2306, 0.2992, 0.1948), (-0.03062, 0.2992, 0.1948), (0.1694, 0.2992, 0.1948), (0.3694, 0.2992, 0.1948), (-0.2306, 0.2992, 0.217), (-0.03062, 0.2992, 0.217), (0.1694, 0.2992, 0.217), (0.3694, 0.2992, 0.217), (-0.4306, 0.3692, 0.03924), (0.5694, 0.3692, 0.03924), (-0.4306, 0.4182, 0.03924), (0.5694, 0.4182, 0.03924), (-0.4306, 0.4182, 0.2392), (-0.4306, 0.3692, 0.2392), (0.5694, 0.3692, 0.2392), (0.5694, 0.4182, 0.2392), (-0.4306, 0.3692, 0.06146), (-0.4306, 0.3692, 0.08368), (-0.4306, 0.3692, 0.1059), (-0.4306, 0.3692, 0.1281), (-0.4306, 0.3692, 0.1503), (-0.4306, 0.3692, 0.1726), (-0.4306, 0.3692, 0.1948), (-0.4306, 0.3692, 0.217), (-0.4306, 0.4182, 0.217), (-0.4306, 0.4182, 0.1948), (-0.4306, 0.4182, 0.1726), (-0.4306, 0.4182, 0.1503), (-0.4306, 0.4182, 0.1281), (-0.4306, 0.4182, 0.1059), (-0.4306, 0.4182, 0.08368), (-0.4306, 0.4182, 0.06146), (0.5694, 0.4182, 0.217), (0.5694, 0.4182, 0.1948), (0.5694, 0.4182, 0.1726), (0.5694, 0.4182, 0.1503), (0.5694, 0.4182, 0.1281), (0.5694, 0.4182, 0.1059), (0.5694, 0.4182, 0.08368), (0.5694, 0.4182, 0.06146), (0.5694, 0.3692, 0.06146), (0.5694, 0.3692, 0.08368), (0.5694, 0.3692, 0.1059), (0.5694, 0.3692, 0.1281), (0.5694, 0.3692, 0.1503), (0.5694, 0.3692, 0.1726), (0.5694, 0.3692, 0.1948), (0.5694, 0.3692, 0.217), (-0.2306, 0.3692, 0.03924), (-0.03062, 0.3692, 0.03924), (0.1694, 0.3692, 0.03924), (0.3694, 0.3692, 0.03924), (0.3694, 0.4182, 0.03924), (0.1694, 0.4182, 0.03924), (-0.03062, 0.4182, 0.03924), (-0.2306, 0.4182, 0.03924), (-0.2306, 0.3692, 0.2392), (-0.03062, 0.3692, 0.2392), (0.1694, 0.3692, 0.2392), (0.3694, 0.3692, 0.2392), (0.3694, 0.4182, 0.2392), (0.1694, 0.4182, 0.2392), (-0.03062, 0.4182, 0.2392), (-0.2306, 0.4182, 0.2392), (0.3694, 0.3692, 0.06146), (0.1694, 0.3692, 0.06146), (-0.03062, 0.3692, 0.06146), (-0.2306, 0.3692, 0.06146), (0.3694, 0.3692, 0.08368), (0.1694, 0.3692, 0.08368), (-0.03062, 0.3692, 0.08368), (-0.2306, 0.3692, 0.08368), (0.3694, 0.3692, 0.1059), (0.1694, 0.3692, 0.1059), (-0.03062, 0.3692, 0.1059), (-0.2306, 0.3692, 0.1059), (0.3694, 0.3692, 0.1281), (0.1694, 0.3692, 0.1281), (-0.03062, 0.3692, 0.1281), (-0.2306, 0.3692, 0.1281), (0.3694, 0.3692, 0.1503), (0.1694, 0.3692, 0.1503), (-0.03062, 0.3692, 0.1503), (-0.2306, 0.3692, 0.1503), (0.3694, 0.3692, 0.1726), (0.1694, 0.3692, 0.1726), (-0.03062, 0.3692, 0.1726), (-0.2306, 0.3692, 0.1726), (0.3694, 0.3692, 0.1948), (0.1694, 0.3692, 0.1948), (-0.03062, 0.3692, 0.1948), (-0.2306, 0.3692, 0.1948), (0.3694, 0.3692, 0.217), (0.1694, 0.3692, 0.217), (-0.03062, 0.3692, 0.217), (-0.2306, 0.3692, 0.217), (-0.2306, 0.4182, 0.06146), (-0.03062, 0.4182, 0.06146), (0.1694, 0.4182, 0.06146), (0.3694, 0.4182, 0.06146), (-0.2306, 0.4182, 0.08368), (-0.03062, 0.4182, 0.08368), (0.1694, 0.4182, 0.08368), (0.3694, 0.4182, 0.08368), (-0.2306, 0.4182, 0.1059), (-0.03062, 0.4182, 0.1059), (0.1694, 0.4182, 0.1059), (0.3694, 0.4182, 0.1059), (-0.2306, 0.4182, 0.1281), (-0.03062, 0.4182, 0.1281), (0.1694, 0.4182, 0.1281), (0.3694, 0.4182, 0.1281), (-0.2306, 0.4182, 0.1503), (-0.03062, 0.4182, 0.1503), (0.1694, 0.4182, 0.1503), (0.3694, 0.4182, 0.1503), (-0.2306, 0.4182, 0.1726), (-0.03062, 0.4182, 0.1726), (0.1694, 0.4182, 0.1726), (0.3694, 0.4182, 0.1726), (-0.2306, 0.4182, 0.1948), (-0.03062, 0.4182, 0.1948), (0.1694, 0.4182, 0.1948), (0.3694, 0.4182, 0.1948), (-0.2306, 0.4182, 0.217), (-0.03062, 0.4182, 0.217), (0.1694, 0.4182, 0.217), (0.3694, 0.4182, 0.217)], [], [(0, 2, 3, 1), (5, 6, 7, 4), (3, 2, 4, 7), (0, 1, 6, 5), (1, 3, 7, 6), (2, 0, 5, 4), (8, 9, 10), (11, 8, 10), (12, 9, 8), (10, 9, 13), (14, 11, 10), (15, 8, 11), (15, 12, 8), (12, 16, 9), (10, 13, 17), (9, 18, 13), (14, 10, 17), (19, 11, 14), (20, 15, 11), (15, 21, 12), (22, 16, 12), (16, 18, 9), (17, 13, 23), (13, 18, 24), (25, 14, 17), (26, 19, 14), (20, 11, 19), (27, 15, 20), (27, 21, 15), (21, 22, 12), (22, 28, 16), (16, 29, 18), (17, 23, 30), (13, 24, 23), (18, 31, 24), (25, 17, 30), (26, 14, 25), (32, 19, 26), (33, 20, 19), (34, 27, 20), (21, 27, 35, 36), (22, 21, 36, 37), (28, 22, 37, 38), (28, 29, 16), (29, 31, 18), (30, 23, 39), (23, 24, 40), (24, 31, 41), (42, 25, 30), (43, 26, 25), (44, 32, 26), (33, 19, 32), (34, 20, 33), (27, 34, 45, 35), (35, 46, 36), (36, 35, 47, 48), (36, 49, 37), (37, 36, 48, 50), (51, 28, 38, 52), (37, 53, 38), (38, 37, 50, 54), (29, 28, 51, 55), (31, 29, 55, 56), (30, 39, 57), (23, 40, 39), (24, 41, 40), (41, 31, 56, 58), (42, 30, 57), (43, 25, 42), (44, 26, 43), (59, 32, 44), (60, 33, 32), (61, 34, 33), (34, 61, 62, 45), (35, 45, 63, 47), (45, 64, 35), (35, 64, 46), (46, 49, 36), (65, 54, 50, 48, 47, 63, 66, 67, 68, 69, 70, 71, 72, 73, 74, 75, 76), (37, 49, 53), (55, 51, 52, 77), (38, 78, 79, 52), (38, 53, 80), (78, 38, 54, 65), (56, 55, 77, 81), (39, 82, 57), (40, 83, 39), (41, 84, 40), (85, 41, 58, 86), (56, 81, 126, 58), (87, 42, 57), (88, 43, 42), (89, 44, 43), (90, 59, 44), (60, 32, 59), (61, 33, 60), (61, 91, 92, 62), (45, 62, 66, 63), (62, 93, 45), (45, 93, 64), (64, 94, 46), (46, 95, 49), (96, 78, 65, 76), (62, 92, 67, 66), (92, 97, 68, 67), (97, 98, 69, 68), (98, 99, 70, 69), (99, 100, 71, 70), (100, 101, 72, 71), (101, 102, 73, 72), (102, 103, 74, 73), (103, 104, 75, 74), (104, 96, 76, 75), (49, 105, 53), (52, 106, 122, 77), (38, 107, 108, 109, 110, 111, 112, 113, 114, 115, 116, 78), (117, 118, 79, 78), (119, 106, 52, 79), (120, 38, 80), (53, 121, 80), (122, 123, 81, 77), (39, 83, 82), (82, 87, 57), (40, 84, 83), (41, 85, 84), (124, 85, 86, 125), (87, 88, 42), (88, 89, 43), (89, 90, 44), (127, 59, 90), (127, 60, 59), (91, 61, 60), (91, 128, 97, 92), (92, 129, 62), (62, 129, 93), (93, 130, 64), (64, 130, 94), (46, 94, 95), (49, 95, 105), (78, 131, 96), (132, 117, 78, 96), (97, 133, 92), (98, 134, 97), (128, 135, 98, 97), (99, 136, 98), (135, 137, 99, 98), (100, 138, 99), (137, 139, 100, 99), (101, 140, 100), (139, 141, 101, 100), (102, 142, 101), (141, 143, 102, 101), (103, 144, 102), (143, 145, 103, 102), (104, 146, 103), (145, 147, 104, 103), (96, 148, 104), (147, 132, 96, 104), (53, 105, 121), (120, 116, 115, 149, 150, 151, 107, 38), (116, 152, 78), (117, 124, 125, 118), (126, 171, 86, 58), (119, 79, 153, 154), (106, 119, 154, 155, 156, 157, 158, 159, 160, 161, 162, 163), (80, 121, 120), (156, 155, 166, 123, 122, 106, 163, 188, 189, 164, 165), (123, 166, 126, 81), (83, 167, 82), (82, 168, 87), (84, 169, 83), (85, 170, 84), (124, 170, 85), (125, 86, 171, 153), (172, 88, 87), (173, 89, 88), (174, 90, 89), (175, 127, 90), (127, 91, 60), (128, 91, 127), (133, 129, 92), (129, 176, 93), (93, 176, 130), (130, 177, 94), (94, 178, 95), (95, 178, 105), (78, 152, 131), (96, 131, 148), (117, 132, 179), (97, 134, 133), (98, 136, 134), (135, 128, 175), (99, 138, 136), (137, 135, 180), (140, 138, 100), (139, 137, 181), (101, 142, 140), (141, 139, 182), (102, 144, 142), (143, 141, 183), (103, 146, 144), (145, 143, 184), (148, 146, 104), (147, 145, 185), (132, 147, 186), (105, 187, 121), (120, 190, 116), (152, 116, 191), (117, 179, 124), (121, 192, 120), (166, 155, 171, 126), (83, 169, 167), (167, 168, 82), (168, 172, 87), (84, 170, 169), (124, 179, 170), (155, 154, 153, 171), (172, 173, 88), (173, 174, 89), (175, 90, 174), (128, 127, 175), (133, 193, 129), (129, 193, 176), (176, 194, 130), (194, 177, 130), (177, 178, 94), (178, 187, 105), (152, 191, 131), (131, 195, 148), (132, 186, 179), (134, 196, 133), (136, 197, 134), (135, 175, 180), (138, 198, 136), (137, 180, 181), (140, 199, 138), (182, 139, 181), (142, 200, 140), (141, 182, 183), (144, 201, 142), (143, 183, 184), (146, 202, 144), (145, 184, 185), (148, 203, 146), (186, 147, 185), (187, 192, 121), (192, 190, 120), (190, 204, 116), (116, 204, 191), (169, 205, 167), (167, 206, 168), (168, 207, 172), (170, 208, 169), (179, 208, 170), (209, 173, 172), (210, 174, 173), (180, 175, 174), (133, 196, 193), (193, 211, 176), (211, 194, 176), (194, 212, 177), (177, 213, 178), (178, 213, 187), (131, 191, 195), (148, 195, 203), (179, 186, 208), (134, 197, 196), (136, 198, 197), (138, 199, 198), (181, 180, 210), (140, 200, 199), (182, 181, 214), (142, 201, 200), (183, 182, 215), (144, 202, 201), (184, 183, 216), (146, 203, 202), (185, 184, 217), (186, 185, 218), (187, 219, 192), (192, 220, 190), (190, 220, 204), (204, 221, 191), (169, 208, 205), (205, 206, 167), (206, 207, 168), (207, 209, 172), (209, 210, 173), (180, 174, 210), (196, 211, 193), (211, 222, 194), (222, 212, 194), (212, 213, 177), (213, 219, 187), (191, 221, 195), (195, 223, 203), (186, 218, 208), (197, 224, 196), (198, 225, 197), (199, 226, 198), (181, 210, 214), (200, 226, 199), (182, 214, 215), (201, 227, 200), (183, 215, 216), (202, 228, 201), (184, 216, 217), (203, 223, 202), (185, 217, 218), (219, 220, 192), (220, 229, 204), (204, 229, 221), (208, 218, 205), (205, 217, 206), (206, 216, 207), (207, 215, 209), (214, 210, 209), (224, 211, 196), (224, 222, 211), (222, 230, 212), (212, 231, 213), (213, 231, 219), (221, 223, 195), (225, 224, 197), (226, 225, 198), (227, 226, 200), (215, 214, 209), (228, 227, 201), (216, 215, 207), (223, 228, 202), (217, 216, 206), (218, 217, 205), (219, 232, 220), (220, 232, 229), (229, 233, 221), (234, 222, 224), (234, 230, 222), (230, 231, 212), (231, 232, 219), (221, 233, 223), (225, 234, 224), (226, 235, 225), (227, 235, 226), (228, 236, 227), (223, 233, 228), (232, 237, 229), (229, 237, 233), (238, 230, 234), (230, 239, 231), (231, 239, 232), (235, 234, 225), (236, 235, 227), (233, 236, 228), (232, 239, 237), (233, 237, 236), (235, 238, 234), (238, 239, 230), (236, 238, 235), (237, 239, 238), (237, 238, 236), (149, 115, 114, 157, 156, 165), (150, 149, 165, 164), (114, 113, 158, 157), (151, 150, 164, 189), (113, 112, 159, 158), (108, 107, 151, 189, 188), (112, 111, 160, 159), (109, 108, 188, 163, 162), (111, 110, 161, 160), (110, 109, 162, 161), (283, 284, 243, 241), (291, 246, 247, 292), (256, 255, 245, 244), (356, 256, 244, 295), (324, 279, 246, 291), (279, 264, 247, 246), (241, 243, 271, 272), (272, 271, 270, 273), (273, 270, 269, 274), (274, 269, 268, 275), (275, 268, 267, 276), (276, 267, 266, 277), (277, 266, 265, 278), (278, 265, 264, 279), (283, 241, 272, 296), (296, 272, 273, 300), (300, 273, 274, 304), (304, 274, 275, 308), (308, 275, 276, 312), (312, 276, 277, 316), (316, 277, 278, 320), (320, 278, 279, 324), (287, 242, 263, 328), (328, 263, 262, 332), (332, 262, 261, 336), (336, 261, 260, 340), (340, 260, 259, 344), (344, 259, 258, 348), (348, 258, 257, 352), (352, 257, 256, 356), (242, 240, 248, 263), (263, 248, 249, 262), (262, 249, 250, 261), (261, 250, 251, 260), (260, 251, 252, 259), (259, 252, 253, 258), (258, 253, 254, 257), (257, 254, 255, 256), (265, 355, 359, 264), (355, 354, 358, 359), (354, 353, 357, 358), (353, 352, 356, 357), (266, 351, 355, 265), (351, 350, 354, 355), (350, 349, 353, 354), (349, 348, 352, 353), (267, 347, 351, 266), (347, 346, 350, 351), (346, 345, 349, 350), (345, 344, 348, 349), (268, 343, 347, 267), (343, 342, 346, 347), (342, 341, 345, 346), (341, 340, 344, 345), (269, 339, 343, 268), (339, 338, 342, 343), (338, 337, 341, 342), (337, 336, 340, 341), (270, 335, 339, 269), (335, 334, 338, 339), (334, 333, 337, 338), (333, 332, 336, 337), (271, 331, 335, 270), (331, 330, 334, 335), (330, 329, 333, 334), (329, 328, 332, 333), (243, 284, 331, 271), (284, 285, 330, 331), (285, 286, 329, 330), (286, 287, 328, 329), (254, 323, 327, 255), (323, 322, 326, 327), (322, 321, 325, 326), (321, 320, 324, 325), (253, 319, 323, 254), (319, 318, 322, 323), (318, 317, 321, 322), (317, 316, 320, 321), (252, 315, 319, 253), (315, 314, 318, 319), (314, 313, 317, 318), (313, 312, 316, 317), (251, 311, 315, 252), (311, 310, 314, 315), (310, 309, 313, 314), (309, 308, 312, 313), (250, 307, 311, 251), (307, 306, 310, 311), (306, 305, 309, 310), (305, 304, 308, 309), (249, 303, 307, 250), (303, 302, 306, 307), (302, 301, 305, 306), (301, 300, 304, 305), (248, 299, 303, 249), (299, 298, 302, 303), (298, 297, 301, 302), (297, 296, 300, 301), (240, 280, 299, 248), (280, 281, 298, 299), (281, 282, 297, 298), (282, 283, 296, 297), (255, 327, 288, 245), (327, 326, 289, 288), (326, 325, 290, 289), (325, 324, 291, 290), (264, 359, 292, 247), (359, 358, 293, 292), (358, 357, 294, 293), (357, 356, 295, 294), (245, 288, 295, 244), (288, 289, 294, 295), (289, 290, 293, 294), (290, 291, 292, 293), (240, 242, 287, 280), (280, 287, 286, 281), (281, 286, 285, 282), (282, 285, 284, 283), (403, 404, 363, 361), (411, 366, 367, 412), (376, 375, 365, 364), (476, 376, 364, 415), (444, 399, 366, 411), (399, 384, 367, 366), (361, 363, 391, 392), (392, 391, 390, 393), (393, 390, 389, 394), (394, 389, 388, 395), (395, 388, 387, 396), (396, 387, 386, 397), (397, 386, 385, 398), (398, 385, 384, 399), (403, 361, 392, 416), (416, 392, 393, 420), (420, 393, 394, 424), (424, 394, 395, 428), (428, 395, 396, 432), (432, 396, 397, 436), (436, 397, 398, 440), (440, 398, 399, 444), (407, 362, 383, 448), (448, 383, 382, 452), (452, 382, 381, 456), (456, 381, 380, 460), (460, 380, 379, 464), (464, 379, 378, 468), (468, 378, 377, 472), (472, 377, 376, 476), (362, 360, 368, 383), (383, 368, 369, 382), (382, 369, 370, 381), (381, 370, 371, 380), (380, 371, 372, 379), (379, 372, 373, 378), (378, 373, 374, 377), (377, 374, 375, 376), (385, 475, 479, 384), (475, 474, 478, 479), (474, 473, 477, 478), (473, 472, 476, 477), (386, 471, 475, 385), (471, 470, 474, 475), (470, 469, 473, 474), (469, 468, 472, 473), (387, 467, 471, 386), (467, 466, 470, 471), (466, 465, 469, 470), (465, 464, 468, 469), (388, 463, 467, 387), (463, 462, 466, 467), (462, 461, 465, 466), (461, 460, 464, 465), (389, 459, 463, 388), (459, 458, 462, 463), (458, 457, 461, 462), (457, 456, 460, 461), (390, 455, 459, 389), (455, 454, 458, 459), (454, 453, 457, 458), (453, 452, 456, 457), (391, 451, 455, 390), (451, 450, 454, 455), (450, 449, 453, 454), (449, 448, 452, 453), (363, 404, 451, 391), (404, 405, 450, 451), (405, 406, 449, 450), (406, 407, 448, 449), (374, 443, 447, 375), (443, 442, 446, 447), (442, 441, 445, 446), (441, 440, 444, 445), (373, 439, 443, 374), (439, 438, 442, 443), (438, 437, 441, 442), (437, 436, 440, 441), (372, 435, 439, 373), (435, 434, 438, 439), (434, 433, 437, 438), (433, 432, 436, 437), (371, 431, 435, 372), (431, 430, 434, 435), (430, 429, 433, 434), (429, 428, 432, 433), (370, 427, 431, 371), (427, 426, 430, 431), (426, 425, 429, 430), (425, 424, 428, 429), (369, 423, 427, 370), (423, 422, 426, 427), (422, 421, 425, 426), (421, 420, 424, 425), (368, 419, 423, 369), (419, 418, 422, 423), (418, 417, 421, 422), (417, 416, 420, 421), (360, 400, 419, 368), (400, 401, 418, 419), (401, 402, 417, 418), (402, 403, 416, 417), (375, 447, 408, 365), (447, 446, 409, 408), (446, 445, 410, 409), (445, 444, 411, 410), (384, 479, 412, 367), (479, 478, 413, 412), (478, 477, 414, 413), (477, 476, 415, 414), (365, 408, 415, 364), (408, 409, 414, 415), (409, 410, 413, 414), (410, 411, 412, 413), (360, 362, 407, 400), (400, 407, 406, 401), (401, 406, 405, 402), (402, 405, 404, 403), (523, 524, 483, 481), (531, 486, 487, 532), (496, 495, 485, 484), (596, 496, 484, 535), (564, 519, 486, 531), (519, 504, 487, 486), (481, 483, 511, 512), (512, 511, 510, 513), (513, 510, 509, 514), (514, 509, 508, 515), (515, 508, 507, 516), (516, 507, 506, 517), (517, 506, 505, 518), (518, 505, 504, 519), (523, 481, 512, 536), (536, 512, 513, 540), (540, 513, 514, 544), (544, 514, 515, 548), (548, 515, 516, 552), (552, 516, 517, 556), (556, 517, 518, 560), (560, 518, 519, 564), (527, 482, 503, 568), (568, 503, 502, 572), (572, 502, 501, 576), (576, 501, 500, 580), (580, 500, 499, 584), (584, 499, 498, 588), (588, 498, 497, 592), (592, 497, 496, 596), (482, 480, 488, 503), (503, 488, 489, 502), (502, 489, 490, 501), (501, 490, 491, 500), (500, 491, 492, 499), (499, 492, 493, 498), (498, 493, 494, 497), (497, 494, 495, 496), (505, 595, 599, 504), (595, 594, 598, 599), (594, 593, 597, 598), (593, 592, 596, 597), (506, 591, 595, 505), (591, 590, 594, 595), (590, 589, 593, 594), (589, 588, 592, 593), (507, 587, 591, 506), (587, 586, 590, 591), (586, 585, 589, 590), (585, 584, 588, 589), (508, 583, 587, 507), (583, 582, 586, 587), (582, 581, 585, 586), (581, 580, 584, 585), (509, 579, 583, 508), (579, 578, 582, 583), (578, 577, 581, 582), (577, 576, 580, 581), (510, 575, 579, 509), (575, 574, 578, 579), (574, 573, 577, 578), (573, 572, 576, 577), (511, 571, 575, 510), (571, 570, 574, 575), (570, 569, 573, 574), (569, 568, 572, 573), (483, 524, 571, 511), (524, 525, 570, 571), (525, 526, 569, 570), (526, 527, 568, 569), (494, 563, 567, 495), (563, 562, 566, 567), (562, 561, 565, 566), (561, 560, 564, 565), (493, 559, 563, 494), (559, 558, 562, 563), (558, 557, 561, 562), (557, 556, 560, 561), (492, 555, 559, 493), (555, 554, 558, 559), (554, 553, 557, 558), (553, 552, 556, 557), (491, 551, 555, 492), (551, 550, 554, 555), (550, 549, 553, 554), (549, 548, 552, 553), (490, 547, 551, 491), (547, 546, 550, 551), (546, 545, 549, 550), (545, 544, 548, 549), (489, 543, 547, 490), (543, 542, 546, 547), (542, 541, 545, 546), (541, 540, 544, 545), (488, 539, 543, 489), (539, 538, 542, 543), (538, 537, 541, 542), (537, 536, 540, 541), (480, 520, 539, 488), (520, 521, 538, 539), (521, 522, 537, 538), (522, 523, 536, 537), (495, 567, 528, 485), (567, 566, 529, 528), (566, 565, 530, 529), (565, 564, 531, 530), (504, 599, 532, 487), (599, 598, 533, 532), (598, 597, 534, 533), (597, 596, 535, 534), (485, 528, 535, 484), (528, 529, 534, 535), (529, 530, 533, 534), (530, 531, 532, 533), (480, 482, 527, 520), (520, 527, 526, 521), (521, 526, 525, 522), (522, 525, 524, 523), (643, 644, 603, 601), (651, 606, 607, 652), (616, 615, 605, 604), (716, 616, 604, 655), (684, 639, 606, 651), (639, 624, 607, 606), (601, 603, 631, 632), (632, 631, 630, 633), (633, 630, 629, 634), (634, 629, 628, 635), (635, 628, 627, 636), (636, 627, 626, 637), (637, 626, 625, 638), (638, 625, 624, 639), (643, 601, 632, 656), (656, 632, 633, 660), (660, 633, 634, 664), (664, 634, 635, 668), (668, 635, 636, 672), (672, 636, 637, 676), (676, 637, 638, 680), (680, 638, 639, 684), (647, 602, 623, 688), (688, 623, 622, 692), (692, 622, 621, 696), (696, 621, 620, 700), (700, 620, 619, 704), (704, 619, 618, 708), (708, 618, 617, 712), (712, 617, 616, 716), (602, 600, 608, 623), (623, 608, 609, 622), (622, 609, 610, 621), (621, 610, 611, 620), (620, 611, 612, 619), (619, 612, 613, 618), (618, 613, 614, 617), (617, 614, 615, 616), (625, 715, 719, 624), (715, 714, 718, 719), (714, 713, 717, 718), (713, 712, 716, 717), (626, 711, 715, 625), (711, 710, 714, 715), (710, 709, 713, 714), (709, 708, 712, 713), (627, 707, 711, 626), (707, 706, 710, 711), (706, 705, 709, 710), (705, 704, 708, 709), (628, 703, 707, 627), (703, 702, 706, 707), (702, 701, 705, 706), (701, 700, 704, 705), (629, 699, 703, 628), (699, 698, 702, 703), (698, 697, 701, 702), (697, 696, 700, 701), (630, 695, 699, 629), (695, 694, 698, 699), (694, 693, 697, 698), (693, 692, 696, 697), (631, 691, 695, 630), (691, 690, 694, 695), (690, 689, 693, 694), (689, 688, 692, 693), (603, 644, 691, 631), (644, 645, 690, 691), (645, 646, 689, 690), (646, 647, 688, 689), (614, 683, 687, 615), (683, 682, 686, 687), (682, 681, 685, 686), (681, 680, 684, 685), (613, 679, 683, 614), (679, 678, 682, 683), (678, 677, 681, 682), (677, 676, 680, 681), (612, 675, 679, 613), (675, 674, 678, 679), (674, 673, 677, 678), (673, 672, 676, 677), (611, 671, 675, 612), (671, 670, 674, 675), (670, 669, 673, 674), (669, 668, 672, 673), (610, 667, 671, 611), (667, 666, 670, 671), (666, 665, 669, 670), (665, 664, 668, 669), (609, 663, 667, 610), (663, 662, 666, 667), (662, 661, 665, 666), (661, 660, 664, 665), (608, 659, 663, 609), (659, 658, 662, 663), (658, 657, 661, 662), (657, 656, 660, 661), (600, 640, 659, 608), (640, 641, 658, 659), (641, 642, 657, 658), (642, 643, 656, 657), (615, 687, 648, 605), (687, 686, 649, 648), (686, 685, 650, 649), (685, 684, 651, 650), (624, 719, 652, 607), (719, 718, 653, 652), (718, 717, 654, 653), (717, 716, 655, 654), (605, 648, 655, 604), (648, 649, 654, 655), (649, 650, 653, 654), (650, 651, 652, 653), (600, 602, 647, 640), (640, 647, 646, 641), (641, 646, 645, 642), (642, 645, 644, 643), (763, 764, 723, 721), (771, 726, 727, 772), (736, 735, 725, 724), (836, 736, 724, 775), (804, 759, 726, 771), (759, 744, 727, 726), (721, 723, 751, 752), (752, 751, 750, 753), (753, 750, 749, 754), (754, 749, 748, 755), (755, 748, 747, 756), (756, 747, 746, 757), (757, 746, 745, 758), (758, 745, 744, 759), (763, 721, 752, 776), (776, 752, 753, 780), (780, 753, 754, 784), (784, 754, 755, 788), (788, 755, 756, 792), (792, 756, 757, 796), (796, 757, 758, 800), (800, 758, 759, 804), (767, 722, 743, 808), (808, 743, 742, 812), (812, 742, 741, 816), (816, 741, 740, 820), (820, 740, 739, 824), (824, 739, 738, 828), (828, 738, 737, 832), (832, 737, 736, 836), (722, 720, 728, 743), (743, 728, 729, 742), (742, 729, 730, 741), (741, 730, 731, 740), (740, 731, 732, 739), (739, 732, 733, 738), (738, 733, 734, 737), (737, 734, 735, 736), (745, 835, 839, 744), (835, 834, 838, 839), (834, 833, 837, 838), (833, 832, 836, 837), (746, 831, 835, 745), (831, 830, 834, 835), (830, 829, 833, 834), (829, 828, 832, 833), (747, 827, 831, 746), (827, 826, 830, 831), (826, 825, 829, 830), (825, 824, 828, 829), (748, 823, 827, 747), (823, 822, 826, 827), (822, 821, 825, 826), (821, 820, 824, 825), (749, 819, 823, 748), (819, 818, 822, 823), (818, 817, 821, 822), (817, 816, 820, 821), (750, 815, 819, 749), (815, 814, 818, 819), (814, 813, 817, 818), (813, 812, 816, 817), (751, 811, 815, 750), (811, 810, 814, 815), (810, 809, 813, 814), (809, 808, 812, 813), (723, 764, 811, 751), (764, 765, 810, 811), (765, 766, 809, 810), (766, 767, 808, 809), (734, 803, 807, 735), (803, 802, 806, 807), (802, 801, 805, 806), (801, 800, 804, 805), (733, 799, 803, 734), (799, 798, 802, 803), (798, 797, 801, 802), (797, 796, 800, 801), (732, 795, 799, 733), (795, 794, 798, 799), (794, 793, 797, 798), (793, 792, 796, 797), (731, 791, 795, 732), (791, 790, 794, 795), (790, 789, 793, 794), (789, 788, 792, 793), (730, 787, 791, 731), (787, 786, 790, 791), (786, 785, 789, 790), (785, 784, 788, 789), (729, 783, 787, 730), (783, 782, 786, 787), (782, 781, 785, 786), (781, 780, 784, 785), (728, 779, 783, 729), (779, 778, 782, 783), (778, 777, 781, 782), (777, 776, 780, 781), (720, 760, 779, 728), (760, 761, 778, 779), (761, 762, 777, 778), (762, 763, 776, 777), (735, 807, 768, 725), (807, 806, 769, 768), (806, 805, 770, 769), (805, 804, 771, 770), (744, 839, 772, 727), (839, 838, 773, 772), (838, 837, 774, 773), (837, 836, 775, 774), (725, 768, 775, 724), (768, 769, 774, 775), (769, 770, 773, 774), (770, 771, 772, 773), (720, 722, 767, 760), (760, 767, 766, 761), (761, 766, 765, 762), (762, 765, 764, 763), (883, 884, 843, 841), (891, 846, 847, 892), (856, 855, 845, 844), (956, 856, 844, 895), (924, 879, 846, 891), (879, 864, 847, 846), (841, 843, 871, 872), (872, 871, 870, 873), (873, 870, 869, 874), (874, 869, 868, 875), (875, 868, 867, 876), (876, 867, 866, 877), (877, 866, 865, 878), (878, 865, 864, 879), (883, 841, 872, 896), (896, 872, 873, 900), (900, 873, 874, 904), (904, 874, 875, 908), (908, 875, 876, 912), (912, 876, 877, 916), (916, 877, 878, 920), (920, 878, 879, 924), (887, 842, 863, 928), (928, 863, 862, 932), (932, 862, 861, 936), (936, 861, 860, 940), (940, 860, 859, 944), (944, 859, 858, 948), (948, 858, 857, 952), (952, 857, 856, 956), (842, 840, 848, 863), (863, 848, 849, 862), (862, 849, 850, 861), (861, 850, 851, 860), (860, 851, 852, 859), (859, 852, 853, 858), (858, 853, 854, 857), (857, 854, 855, 856), (865, 955, 959, 864), (955, 954, 958, 959), (954, 953, 957, 958), (953, 952, 956, 957), (866, 951, 955, 865), (951, 950, 954, 955), (950, 949, 953, 954), (949, 948, 952, 953), (867, 947, 951, 866), (947, 946, 950, 951), (946, 945, 949, 950), (945, 944, 948, 949), (868, 943, 947, 867), (943, 942, 946, 947), (942, 941, 945, 946), (941, 940, 944, 945), (869, 939, 943, 868), (939, 938, 942, 943), (938, 937, 941, 942), (937, 936, 940, 941), (870, 935, 939, 869), (935, 934, 938, 939), (934, 933, 937, 938), (933, 932, 936, 937), (871, 931, 935, 870), (931, 930, 934, 935), (930, 929, 933, 934), (929, 928, 932, 933), (843, 884, 931, 871), (884, 885, 930, 931), (885, 886, 929, 930), (886, 887, 928, 929), (854, 923, 927, 855), (923, 922, 926, 927), (922, 921, 925, 926), (921, 920, 924, 925), (853, 919, 923, 854), (919, 918, 922, 923), (918, 917, 921, 922), (917, 916, 920, 921), (852, 915, 919, 853), (915, 914, 918, 919), (914, 913, 917, 918), (913, 912, 916, 917), (851, 911, 915, 852), (911, 910, 914, 915), (910, 909, 913, 914), (909, 908, 912, 913), (850, 907, 911, 851), (907, 906, 910, 911), (906, 905, 909, 910), (905, 904, 908, 909), (849, 903, 907, 850), (903, 902, 906, 907), (902, 901, 905, 906), (901, 900, 904, 905), (848, 899, 903, 849), (899, 898, 902, 903), (898, 897, 901, 902), (897, 896, 900, 901), (840, 880, 899, 848), (880, 881, 898, 899), (881, 882, 897, 898), (882, 883, 896, 897), (855, 927, 888, 845), (927, 926, 889, 888), (926, 925, 890, 889), (925, 924, 891, 890), (864, 959, 892, 847), (959, 958, 893, 892), (958, 957, 894, 893), (957, 956, 895, 894), (845, 888, 895, 844), (888, 889, 894, 895), (889, 890, 893, 894), (890, 891, 892, 893), (840, 842, 887, 880), (880, 887, 886, 881), (881, 886, 885, 882), (882, 885, 884, 883), (1003, 1004, 963, 961), (1011, 966, 967, 1012), (976, 975, 965, 964), (1076, 976, 964, 1015), (1044, 999, 966, 1011), (999, 984, 967, 966), (961, 963, 991, 992), (992, 991, 990, 993), (993, 990, 989, 994), (994, 989, 988, 995), (995, 988, 987, 996), (996, 987, 986, 997), (997, 986, 985, 998), (998, 985, 984, 999), (1003, 961, 992, 1016), (1016, 992, 993, 1020), (1020, 993, 994, 1024), (1024, 994, 995, 1028), (1028, 995, 996, 1032), (1032, 996, 997, 1036), (1036, 997, 998, 1040), (1040, 998, 999, 1044), (1007, 962, 983, 1048), (1048, 983, 982, 1052), (1052, 982, 981, 1056), (1056, 981, 980, 1060), (1060, 980, 979, 1064), (1064, 979, 978, 1068), (1068, 978, 977, 1072), (1072, 977, 976, 1076), (962, 960, 968, 983), (983, 968, 969, 982), (982, 969, 970, 981), (981, 970, 971, 980), (980, 971, 972, 979), (979, 972, 973, 978), (978, 973, 974, 977), (977, 974, 975, 976), (985, 1075, 1079, 984), (1075, 1074, 1078, 1079), (1074, 1073, 1077, 1078), (1073, 1072, 1076, 1077), (986, 1071, 1075, 985), (1071, 1070, 1074, 1075), (1070, 1069, 1073, 1074), (1069, 1068, 1072, 1073), (987, 1067, 1071, 986), (1067, 1066, 1070, 1071), (1066, 1065, 1069, 1070), (1065, 1064, 1068, 1069), (988, 1063, 1067, 987), (1063, 1062, 1066, 1067), (1062, 1061, 1065, 1066), (1061, 1060, 1064, 1065), (989, 1059, 1063, 988), (1059, 1058, 1062, 1063), (1058, 1057, 1061, 1062), (1057, 1056, 1060, 1061), (990, 1055, 1059, 989), (1055, 1054, 1058, 1059), (1054, 1053, 1057, 1058), (1053, 1052, 1056, 1057), (991, 1051, 1055, 990), (1051, 1050, 1054, 1055), (1050, 1049, 1053, 1054), (1049, 1048, 1052, 1053), (963, 1004, 1051, 991), (1004, 1005, 1050, 1051), (1005, 1006, 1049, 1050), (1006, 1007, 1048, 1049), (974, 1043, 1047, 975), (1043, 1042, 1046, 1047), (1042, 1041, 1045, 1046), (1041, 1040, 1044, 1045), (973, 1039, 1043, 974), (1039, 1038, 1042, 1043), (1038, 1037, 1041, 1042), (1037, 1036, 1040, 1041), (972, 1035, 1039, 973), (1035, 1034, 1038, 1039), (1034, 1033, 1037, 1038), (1033, 1032, 1036, 1037), (971, 1031, 1035, 972), (1031, 1030, 1034, 1035), (1030, 1029, 1033, 1034), (1029, 1028, 1032, 1033), (970, 1027, 1031, 971), (1027, 1026, 1030, 1031), (1026, 1025, 1029, 1030), (1025, 1024, 1028, 1029), (969, 1023, 1027, 970), (1023, 1022, 1026, 1027), (1022, 1021, 1025, 1026), (1021, 1020, 1024, 1025), (968, 1019, 1023, 969), (1019, 1018, 1022, 1023), (1018, 1017, 1021, 1022), (1017, 1016, 1020, 1021), (960, 1000, 1019, 968), (1000, 1001, 1018, 1019), (1001, 1002, 1017, 1018), (1002, 1003, 1016, 1017), (975, 1047, 1008, 965), (1047, 1046, 1009, 1008), (1046, 1045, 1010, 1009), (1045, 1044, 1011, 1010), (984, 1079, 1012, 967), (1079, 1078, 1013, 1012), (1078, 1077, 1014, 1013), (1077, 1076, 1015, 1014), (965, 1008, 1015, 964), (1008, 1009, 1014, 1015), (1009, 1010, 1013, 1014), (1010, 1011, 1012, 1013), (960, 962, 1007, 1000), (1000, 1007, 1006, 1001), (1001, 1006, 1005, 1002), (1002, 1005, 1004, 1003), (1123, 1124, 1083, 1081), (1131, 1086, 1087, 1132), (1096, 1095, 1085, 1084), (1196, 1096, 1084, 1135), (1164, 1119, 1086, 1131), (1119, 1104, 1087, 1086), (1081, 1083, 1111, 1112), (1112, 1111, 1110, 1113), (1113, 1110, 1109, 1114), (1114, 1109, 1108, 1115), (1115, 1108, 1107, 1116), (1116, 1107, 1106, 1117), (1117, 1106, 1105, 1118), (1118, 1105, 1104, 1119), (1123, 1081, 1112, 1136), (1136, 1112, 1113, 1140), (1140, 1113, 1114, 1144), (1144, 1114, 1115, 1148), (1148, 1115, 1116, 1152), (1152, 1116, 1117, 1156), (1156, 1117, 1118, 1160), (1160, 1118, 1119, 1164), (1127, 1082, 1103, 1168), (1168, 1103, 1102, 1172), (1172, 1102, 1101, 1176), (1176, 1101, 1100, 1180), (1180, 1100, 1099, 1184), (1184, 1099, 1098, 1188), (1188, 1098, 1097, 1192), (1192, 1097, 1096, 1196), (1082, 1080, 1088, 1103), (1103, 1088, 1089, 1102), (1102, 1089, 1090, 1101), (1101, 1090, 1091, 1100), (1100, 1091, 1092, 1099), (1099, 1092, 1093, 1098), (1098, 1093, 1094, 1097), (1097, 1094, 1095, 1096), (1105, 1195, 1199, 1104), (1195, 1194, 1198, 1199), (1194, 1193, 1197, 1198), (1193, 1192, 1196, 1197), (1106, 1191, 1195, 1105), (1191, 1190, 1194, 1195), (1190, 1189, 1193, 1194), (1189, 1188, 1192, 1193), (1107, 1187, 1191, 1106), (1187, 1186, 1190, 1191), (1186, 1185, 1189, 1190), (1185, 1184, 1188, 1189), (1108, 1183, 1187, 1107), (1183, 1182, 1186, 1187), (1182, 1181, 1185, 1186), (1181, 1180, 1184, 1185), (1109, 1179, 1183, 1108), (1179, 1178, 1182, 1183), (1178, 1177, 1181, 1182), (1177, 1176, 1180, 1181), (1110, 1175, 1179, 1109), (1175, 1174, 1178, 1179), (1174, 1173, 1177, 1178), (1173, 1172, 1176, 1177), (1111, 1171, 1175, 1110), (1171, 1170, 1174, 1175), (1170, 1169, 1173, 1174), (1169, 1168, 1172, 1173), (1083, 1124, 1171, 1111), (1124, 1125, 1170, 1171), (1125, 1126, 1169, 1170), (1126, 1127, 1168, 1169), (1094, 1163, 1167, 1095), (1163, 1162, 1166, 1167), (1162, 1161, 1165, 1166), (1161, 1160, 1164, 1165), (1093, 1159, 1163, 1094), (1159, 1158, 1162, 1163), (1158, 1157, 1161, 1162), (1157, 1156, 1160, 1161), (1092, 1155, 1159, 1093), (1155, 1154, 1158, 1159), (1154, 1153, 1157, 1158), (1153, 1152, 1156, 1157), (1091, 1151, 1155, 1092), (1151, 1150, 1154, 1155), (1150, 1149, 1153, 1154), (1149, 1148, 1152, 1153), (1090, 1147, 1151, 1091), (1147, 1146, 1150, 1151), (1146, 1145, 1149, 1150), (1145, 1144, 1148, 1149), (1089, 1143, 1147, 1090), (1143, 1142, 1146, 1147), (1142, 1141, 1145, 1146), (1141, 1140, 1144, 1145), (1088, 1139, 1143, 1089), (1139, 1138, 1142, 1143), (1138, 1137, 1141, 1142), (1137, 1136, 1140, 1141), (1080, 1120, 1139, 1088), (1120, 1121, 1138, 1139), (1121, 1122, 1137, 1138), (1122, 1123, 1136, 1137), (1095, 1167, 1128, 1085), (1167, 1166, 1129, 1128), (1166, 1165, 1130, 1129), (1165, 1164, 1131, 1130), (1104, 1199, 1132, 1087), (1199, 1198, 1133, 1132), (1198, 1197, 1134, 1133), (1197, 1196, 1135, 1134), (1085, 1128, 1135, 1084), (1128, 1129, 1134, 1135), (1129, 1130, 1133, 1134), (1130, 1131, 1132, 1133), (1080, 1082, 1127, 1120), (1120, 1127, 1126, 1121), (1121, 1126, 1125, 1122), (1122, 1125, 1124, 1123), (1243, 1244, 1203, 1201), (1251, 1206, 1207, 1252), (1216, 1215, 1205, 1204), (1316, 1216, 1204, 1255), (1284, 1239, 1206, 1251), (1239, 1224, 1207, 1206), (1201, 1203, 1231, 1232), (1232, 1231, 1230, 1233), (1233, 1230, 1229, 1234), (1234, 1229, 1228, 1235), (1235, 1228, 1227, 1236), (1236, 1227, 1226, 1237), (1237, 1226, 1225, 1238), (1238, 1225, 1224, 1239), (1243, 1201, 1232, 1256), (1256, 1232, 1233, 1260), (1260, 1233, 1234, 1264), (1264, 1234, 1235, 1268), (1268, 1235, 1236, 1272), (1272, 1236, 1237, 1276), (1276, 1237, 1238, 1280), (1280, 1238, 1239, 1284), (1247, 1202, 1223, 1288), (1288, 1223, 1222, 1292), (1292, 1222, 1221, 1296), (1296, 1221, 1220, 1300), (1300, 1220, 1219, 1304), (1304, 1219, 1218, 1308), (1308, 1218, 1217, 1312), (1312, 1217, 1216, 1316), (1202, 1200, 1208, 1223), (1223, 1208, 1209, 1222), (1222, 1209, 1210, 1221), (1221, 1210, 1211, 1220), (1220, 1211, 1212, 1219), (1219, 1212, 1213, 1218), (1218, 1213, 1214, 1217), (1217, 1214, 1215, 1216), (1225, 1315, 1319, 1224), (1315, 1314, 1318, 1319), (1314, 1313, 1317, 1318), (1313, 1312, 1316, 1317), (1226, 1311, 1315, 1225), (1311, 1310, 1314, 1315), (1310, 1309, 1313, 1314), (1309, 1308, 1312, 1313), (1227, 1307, 1311, 1226), (1307, 1306, 1310, 1311), (1306, 1305, 1309, 1310), (1305, 1304, 1308, 1309), (1228, 1303, 1307, 1227), (1303, 1302, 1306, 1307), (1302, 1301, 1305, 1306), (1301, 1300, 1304, 1305), (1229, 1299, 1303, 1228), (1299, 1298, 1302, 1303), (1298, 1297, 1301, 1302), (1297, 1296, 1300, 1301), (1230, 1295, 1299, 1229), (1295, 1294, 1298, 1299), (1294, 1293, 1297, 1298), (1293, 1292, 1296, 1297), (1231, 1291, 1295, 1230), (1291, 1290, 1294, 1295), (1290, 1289, 1293, 1294), (1289, 1288, 1292, 1293), (1203, 1244, 1291, 1231), (1244, 1245, 1290, 1291), (1245, 1246, 1289, 1290), (1246, 1247, 1288, 1289), (1214, 1283, 1287, 1215), (1283, 1282, 1286, 1287), (1282, 1281, 1285, 1286), (1281, 1280, 1284, 1285), (1213, 1279, 1283, 1214), (1279, 1278, 1282, 1283), (1278, 1277, 1281, 1282), (1277, 1276, 1280, 1281), (1212, 1275, 1279, 1213), (1275, 1274, 1278, 1279), (1274, 1273, 1277, 1278), (1273, 1272, 1276, 1277), (1211, 1271, 1275, 1212), (1271, 1270, 1274, 1275), (1270, 1269, 1273, 1274), (1269, 1268, 1272, 1273), (1210, 1267, 1271, 1211), (1267, 1266, 1270, 1271), (1266, 1265, 1269, 1270), (1265, 1264, 1268, 1269), (1209, 1263, 1267, 1210), (1263, 1262, 1266, 1267), (1262, 1261, 1265, 1266), (1261, 1260, 1264, 1265), (1208, 1259, 1263, 1209), (1259, 1258, 1262, 1263), (1258, 1257, 1261, 1262), (1257, 1256, 1260, 1261), (1200, 1240, 1259, 1208), (1240, 1241, 1258, 1259), (1241, 1242, 1257, 1258), (1242, 1243, 1256, 1257), (1215, 1287, 1248, 1205), (1287, 1286, 1249, 1248), (1286, 1285, 1250, 1249), (1285, 1284, 1251, 1250), (1224, 1319, 1252, 1207), (1319, 1318, 1253, 1252), (1318, 1317, 1254, 1253), (1317, 1316, 1255, 1254), (1205, 1248, 1255, 1204), (1248, 1249, 1254, 1255), (1249, 1250, 1253, 1254), (1250, 1251, 1252, 1253), (1200, 1202, 1247, 1240), (1240, 1247, 1246, 1241), (1241, 1246, 1245, 1242), (1242, 1245, 1244, 1243), (118, 125, 153, 79)])
me_plane.use_remesh_preserve_volume = False
me_plane.use_remesh_preserve_attributes = False
me_plane.use_mirror_vertex_groups = False
me_plane.update()
me_cylinder = bpy.data.meshes.new('Cylinder')
me_cylinder.from_pydata([(7.049e-08, 0.08846, 0.7179), (-6.245e-07, -0.08846, 0.4463), (0.4324, 0.08846, 0.5808), (0.2688, -0.08846, 0.3611), (0.6996, 0.08846, 0.2218), (0.4349, -0.08846, 0.1379), (0.6996, 0.08846, -0.2218), (0.4349, -0.08846, -0.1379), (0.4324, 0.08846, -0.5808), (0.2688, -0.08846, -0.3611), (-1.193e-07, 0.08846, -0.7179), (-5.917e-08, -0.08846, -0.4463), (-0.4324, 0.08846, -0.5808), (-0.2688, -0.08846, -0.3611), (-0.6996, 0.08846, -0.2218), (-0.4349, -0.08846, -0.1379), (-0.6996, 0.08846, 0.2218), (-0.4349, -0.08846, 0.1379), (-0.4324, 0.08846, 0.5808), (-0.2688, -0.08846, 0.3611), (0.4324, -0.08846, 0.5808), (5.503e-08, -0.08846, 0.7179), (0.6996, -0.08846, 0.2218), (0.6996, -0.08846, -0.2218), (0.4324, -0.08846, -0.5808), (-1.348e-07, -0.08846, -0.7179), (-0.4324, -0.08846, -0.5808), (-0.6996, -0.08846, -0.2218), (-0.6996, -0.08846, 0.2218), (-0.4324, -0.08846, 0.5808), (0.3724, -0.08846, 0.5002), (3.673e-08, -0.08846, 0.6183), (0.6025, -0.08846, 0.1911), (0.6025, -0.08846, -0.1911), (0.3724, -0.08846, -0.5002), (-1.181e-07, -0.08846, -0.6183), (-0.3724, -0.08846, -0.5002), (-0.6025, -0.08846, -0.1911), (-0.6025, -0.08846, 0.1911), (-0.3724, -0.08846, 0.5002), (0.2065, -0.08846, 0.2774), (-2.272e-08, -0.08846, 0.3429), (0.3341, -0.08846, 0.106), (0.3341, -0.08846, -0.106), (0.2065, -0.08846, -0.2774), (-6.307e-08, -0.08846, -0.3429), (-0.2065, -0.08846, -0.2774), (-0.3341, -0.08846, -0.106), (-0.3341, -0.08846, 0.106), (-0.2065, -0.08846, 0.2774), (-4.95e-08, -0.08846, -0.2428), (-0.1462, -0.08846, -0.1964), (-0.2366, -0.08846, -0.07502), (-0.2366, -0.08846, 0.07502), (0.2167, -0.1656, 0.2911), (-7.096e-07, -0.1656, 0.3598), (0.3506, -0.1656, 0.1112), (0.3506, -0.1656, -0.1112), (0.2167, -0.1656, -0.2911), (-6.11e-08, -0.1656, -0.3598), (-0.2167, -0.1656, -0.2911), (-0.3506, -0.1656, -0.1112), (-0.3506, -0.1656, 0.1112), (-0.2167, -0.1656, 0.2911), (0.3724, -0.044, 0.5002), (4.061e-08, -0.044, 0.6183), (0.6025, -0.044, 0.1911), (0.6025, -0.044, -0.1911), (0.3724, -0.044, -0.5002), (-1.142e-07, -0.044, -0.6183), (-0.3724, -0.044, -0.5002), (-0.6025, -0.044, -0.1911), (-0.6025, -0.044, 0.1911), (-0.3724, -0.044, 0.5002), (0.2065, -0.044, 0.2774), (-1.883e-08, -0.044, 0.3429), (0.3341, -0.044, 0.106), (0.3341, -0.044, -0.106), (0.2065, -0.044, -0.2774), (-5.919e-08, -0.044, -0.3429), (-0.2065, -0.044, -0.2774), (-0.3341, -0.044, -0.106), (-0.3341, -0.044, 0.106), (-0.2065, -0.044, 0.2774), (0.1462, -0.044, 0.1964), (-4.366e-08, -0.044, 0.2428), (0.2366, -0.044, 0.07502), (0.2366, -0.044, -0.07502), (0.1462, -0.044, -0.1964), (-4.561e-08, -0.044, -0.2428), (-0.1462, -0.044, -0.1964), (-0.2366, -0.044, -0.07502), (-0.2366, -0.044, 0.07502), (-0.1462, -0.044, 0.1964), (0.0375, -0.044, 0.05037), (-9.422e-08, -0.044, 0.06227), (0.06068, -0.044, 0.01924), (0.06068, -0.044, -0.01924), (0.0375, -0.044, -0.05037), (-1.534e-08, -0.044, -0.06227), (-0.0375, -0.044, -0.05037), (-0.06068, -0.044, -0.01924), (-0.06068, -0.044, 0.01924), (-0.0375, -0.044, 0.05037), (0.2688, -0.1656, 0.3611), (-6.729e-07, -0.1656, 0.4463), (0.4349, -0.1656, 0.1379), (0.4349, -0.1656, -0.1379), (0.2688, -0.1656, -0.3611), (-1.075e-07, -0.1656, -0.4463), (-0.2688, -0.1656, -0.3611), (-0.4349, -0.1656, -0.1379), (-0.4349, -0.1656, 0.1379), (-0.2688, -0.1656, 0.3611), (0.2366, -0.08846, -0.07502), (-0.1462, -0.08846, 0.1964), (0.1462, -0.08846, 0.1964), (-4.754e-08, -0.08846, 0.2428), (0.2366, -0.08846, 0.07502), (0.1462, -0.08846, -0.1964), (0.1462, -0.1656, 0.1964), (-5.429e-08, -0.1656, 0.2428), (0.2366, -0.1656, 0.07502), (0.2366, -0.1656, -0.07502), (0.1462, -0.1656, -0.1964), (-5.625e-08, -0.1656, -0.2428), (-0.1462, -0.1656, -0.1964), (-0.2366, -0.1656, -0.07502), (-0.2366, -0.1656, 0.07502), (-0.1462, -0.1656, 0.1964)], [], [(0, 21, 20, 2), (2, 20, 22, 4), (4, 22, 23, 6), (6, 23, 24, 8), (8, 24, 25, 10), (10, 25, 26, 12), (12, 26, 27, 14), (14, 27, 28, 16), (17, 15, 111, 112), (16, 28, 29, 18), (18, 29, 21, 0), (0, 2, 4, 6, 8, 10, 12, 14, 16, 18), (31, 30, 20, 21), (30, 32, 22, 20), (32, 33, 23, 22), (33, 34, 24, 23), (34, 35, 25, 24), (35, 36, 26, 25), (36, 37, 27, 26), (37, 38, 28, 27), (38, 39, 29, 28), (39, 31, 21, 29), (30, 31, 65, 64), (75, 85, 84, 74), (38, 37, 71, 72), (83, 93, 85, 75), (82, 92, 93, 83), (37, 36, 70, 71), (81, 91, 92, 82), (80, 90, 91, 81), (36, 35, 69, 70), (79, 89, 90, 80), (53, 48, 49, 115), (1, 3, 94, 95), (51, 90, 89, 50), (15, 17, 102, 101), (50, 89, 88, 119), (13, 15, 101, 100), (119, 88, 87, 114), (11, 13, 100, 99), (114, 87, 86, 118), (9, 11, 99, 98), (117, 85, 93, 115), (11, 9, 108, 109), (5, 3, 104, 106), (19, 17, 112, 113), (13, 11, 109, 110), (7, 5, 106, 107), (1, 19, 113, 105), (15, 13, 110, 111), (9, 7, 107, 108), (3, 1, 105, 104), (75, 74, 64, 65), (74, 76, 66, 64), (76, 77, 67, 66), (77, 78, 68, 67), (78, 79, 69, 68), (79, 80, 70, 69), (80, 81, 71, 70), (81, 82, 72, 71), (82, 83, 73, 72), (83, 75, 65, 73), (39, 38, 72, 73), (78, 88, 89, 79), (32, 30, 64, 66), (31, 39, 73, 65), (77, 87, 88, 78), (33, 32, 66, 67), (76, 86, 87, 77), (34, 33, 67, 68), (74, 84, 86, 76), (35, 34, 68, 69), (95, 94, 84, 85), (94, 96, 86, 84), (96, 97, 87, 86), (97, 98, 88, 87), (98, 99, 89, 88), (99, 100, 90, 89), (100, 101, 91, 90), (101, 102, 92, 91), (102, 103, 93, 92), (103, 95, 85, 93), (17, 19, 103, 102), (52, 91, 90, 51), (3, 5, 96, 94), (19, 1, 95, 103), (53, 92, 91, 52), (5, 7, 97, 96), (116, 84, 85, 117), (115, 93, 92, 53), (7, 9, 98, 97), (118, 86, 84, 116), (55, 54, 104, 105), (54, 56, 106, 104), (56, 57, 107, 106), (57, 58, 108, 107), (58, 59, 109, 108), (59, 60, 110, 109), (60, 61, 111, 110), (61, 62, 112, 111), (62, 63, 113, 112), (63, 55, 105, 113), (52, 51, 126, 127), (120, 121, 129, 128, 127, 126, 125, 124, 123, 122), (119, 114, 123, 124), (116, 117, 121, 120), (53, 52, 127, 128), (50, 119, 124, 125), (118, 116, 120, 122), (115, 53, 128, 129), (51, 50, 125, 126), (114, 118, 122, 123), (117, 115, 129, 121), (41, 55, 63, 49), (49, 48, 62, 63), (48, 62, 61, 47), (47, 61, 60, 46), (46, 60, 59, 45), (45, 59, 58, 44), (44, 58, 57, 43), (43, 57, 56, 42), (42, 56, 54, 40), (40, 54, 55, 41), (126, 60, 46, 51), (127, 61, 60, 126), (128, 62, 48, 53), (63, 62, 128, 129), (129, 115, 49, 63), (121, 55, 41, 117), (120, 116, 40, 54), (54, 55, 121, 120), (122, 56, 42, 118), (123, 114, 43, 57), (57, 56, 122, 123), (125, 50, 45, 59), (59, 58, 124, 125), (52, 47, 61, 127), (44, 119, 124, 58)])
me_cylinder.use_remesh_preserve_volume = False
me_cylinder.use_remesh_preserve_attributes = False
me_cylinder.use_mirror_vertex_groups = False
me_cylinder.update()
arm_armature = bpy.data.armatures.new('Armature')  # bones are not reproduced

# ---- objects
ob_plane = bpy.data.objects.new('Plane', me_plane)
ob_armature = bpy.data.objects.new('Armature', arm_armature)
ob_cylinder = bpy.data.objects.new('Cylinder', me_cylinder)
ob_lamp = bpy.data.objects.new('Lamp', light_lamp)
ob_camera = bpy.data.objects.new('Camera', cam_camera)

# ---- transforms, parenting, visibility, modifiers, constraints
ob_plane.location = (0.5, 1.0, 0.0)
ob_plane.scale = (0.5, 1.0, 1.0)
ob_plane.lineart.crease_threshold = 0.0
ob_armature.location = (0.5713, 0.1851, 0.09982)
ob_armature.rotation_euler = (-3.142, 3.142, -3.142)
ob_armature.scale = (0.1184, 0.1184, 0.1184)
ob_armature.show_in_front = True
ob_armature.lineart.crease_threshold = 0.0
ob_cylinder.parent = ob_armature
ob_cylinder.matrix_parent_inverse = Matrix(((-0.006865, 1.357e-07, 8.444, -0.7486), (-8.444, -6.018e-10, -0.006864, 3.649), (2.384e-07, -8.444, 1.362e-07, 1.409), (0.0, 0.0, 0.0, 1.0)))
ob_cylinder.location = (0.5018, 0.158, 0.09159)
ob_cylinder.scale = (0.1, 0.1, 0.1)
ob_cylinder.lineart.crease_threshold = 0.0
ob_lamp.location = (4.076, 1.005, 5.904)
ob_lamp.rotation_euler = (0.6503, 0.05522, 1.866)
ob_lamp.lock_rotations_4d = False
ob_lamp.empty_display_type = 'ARROWS'
ob_lamp.color = (0.0, 0.0, 0.0, 0.0)
ob_lamp.lineart.crease_threshold = 0.0
ob_camera.location = (7.481, -6.508, 5.344)
ob_camera.rotation_euler = (1.109, 0.0, 0.8149)
ob_camera.lock_rotations_4d = False
ob_camera.empty_display_type = 'ARROWS'
ob_camera.color = (0.0, 0.0, 0.0, 0.0)
ob_camera.display_type = 'WIRE'
ob_camera.lineart.crease_threshold = 0.0

# ---- collection membership
col_collection_1.objects.link(ob_plane)
col_collection_1.objects.link(ob_armature)
col_collection_1.objects.link(ob_cylinder)
col_collection_1.objects.link(ob_lamp)
col_collection_1.objects.link(ob_camera)

# ---- scene / render settings (as saved in the file)
scene.camera = ob_camera
scene.frame_start = 1; scene.frame_end = 250; scene.frame_set(3)
scene.render.engine = 'CYCLES'
scene.render.resolution_percentage = 50
scene.render.dither_intensity = 0.0
scene.cycles.use_denoising = False
scene.cycles.samples = 128
scene.cycles.sampling_pattern = 'TABULATED_SOBOL'
scene.cycles.use_adaptive_sampling = False
scene.cycles.use_light_tree = False
scene.cycles.blur_glossy = 0.0
scene.cycles.sample_clamp_indirect = 0.0
scene.view_settings.view_transform = 'Standard'
bpy.context.view_layer.update()
